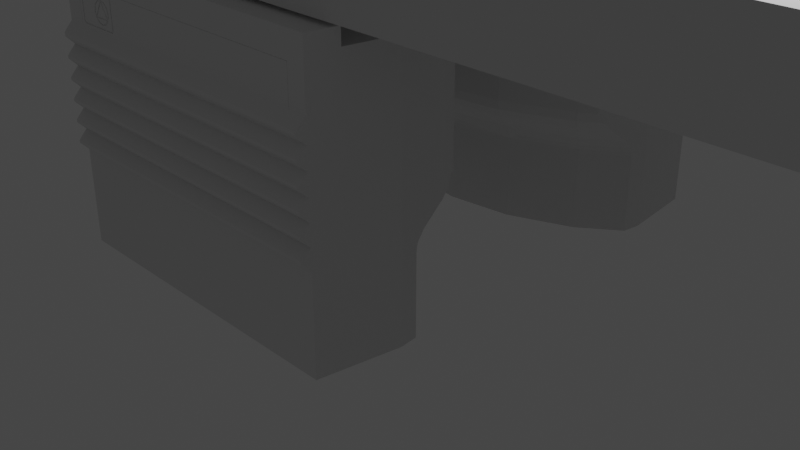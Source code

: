 # Source: navette.blend  (saved by Blender 2.82.7; exported with 4.5.12 LTS)
import bpy
from mathutils import Matrix  # noqa: F401  (used for matrix-valued properties, if any)

bpy.ops.wm.read_factory_settings(use_empty=True)
scene = bpy.context.scene
scene.name = 'Scene'

# ---- collections
col_collection = bpy.data.collections.new('Collection'); scene.collection.children.link(col_collection)

# ---- world
world_world = bpy.data.worlds.new('World'); scene.world = world_world
world_world.use_nodes = True; world_world.node_tree.nodes.clear()
_N = world_world.node_tree.nodes; _L = world_world.node_tree.links
n0 = _N.new('ShaderNodeOutputWorld'); n0.name = 'World Output'; n0.location = (300, 300)
n1 = _N.new('ShaderNodeBackground'); n1.name = 'Background'; n1.location = (10, 300)
n1.inputs[0].default_value = (0.05088, 0.05088, 0.05088, 1.0)
_L.new(n1.outputs[0], n0.inputs[0])
n0.is_active_output = True
world_world.color = (0.05088, 0.05088, 0.05088)
world_world.use_sun_shadow = False
world_world.sun_shadow_jitter_overblur = 0.0

# ---- cameras
cam_camera = bpy.data.cameras.new('Camera')
cam_camera.clip_end = 100.0
cam_camera.ortho_scale = 7.314

# ---- lights
light_light = bpy.data.lights.new('Light', 'POINT')
light_light.transmission_factor = 0.0
light_light.energy = 1000.0
light_light.shadow_soft_size = 0.1
light_light.shadow_maximum_resolution = 0.006
light_light.use_absolute_resolution = True

# ---- meshes
me_shuttle = bpy.data.meshes.new('Shuttle')
me_shuttle.from_pydata([(-0.08255, 1.114, -6.823e-17), (-0.6874, 0.8635, -5.287e-17), (-1.328, 1.129, -6.912e-17), (-1.328, 1.129, 0.8041), (-0.143, 1.175, -7.193e-17), (-2.707e-16, 1.092, -6.688e-17), (-1.728, 1.436, 0.8041), (-0.7169, 0.8757, 0.1524), (-0.1651, 1.257, -7.698e-17), (-0.08255, 1.114, 0.0762), (0.6874, 0.8635, -5.287e-17), (-1.728, 1.432, 0.8418), (-1.728, 1.436, -8.791e-17), (-0.6874, 0.8635, 0.1524), (-0.7169, 0.8757, 0.3048), (-0.1651, 1.308, -8.01e-17), (-0.1651, 1.257, 0.0762), (-0.143, 1.175, 0.0762), (1.322e-17, 1.092, 0.0762), (0.08255, 1.114, -6.823e-17), (-2.707e-16, 0.773, -4.733e-17), (-1.329, 1.127, 0.8418), (-1.753, 1.62, 2.794), (-1.753, 1.62, -9.922e-17), (-0.143, 1.391, -8.515e-17), (-0.7169, 0.8757, 0.5334), (-0.1651, 1.308, 0.0762), (1.328, 1.129, -6.912e-17), (0.1192, 0.7887, 0.1524), (-0.7583, 0.8901, 0.8418), (-1.335, 1.116, 0.8895), (-1.725, 1.416, 0.8895), (-2.256e-16, 1.473, -9.02e-17), (-0.08255, 1.451, -8.885e-17), (-0.1192, 0.7887, 0.1524), (-0.6874, 0.8635, 0.3048), (-0.7169, 0.8757, 0.6858), (-0.143, 1.391, 0.0762), (0.08255, 1.114, 0.0762), (0.143, 1.175, -7.193e-17), (0.6874, 0.8635, 0.1524), (0.1192, 0.7887, 0.3048), (-0.7582, 0.8903, 0.8382), (-0.7613, 0.8788, 0.8895), (-1.644, 2.437, -1.492e-16), (-1.716, 1.345, 0.9758), (1.728, 1.436, -8.791e-17), (-0.1192, 0.7887, 0.3048), (-0.6874, 0.8635, 0.8041), (-0.6874, 0.8635, 0.5334), (-0.08255, 1.451, 0.0762), (0.143, 1.175, 0.0762), (0.1651, 1.257, -7.698e-17), (0.7169, 0.8757, 0.1524), (0.1192, 0.7887, 0.5334), (-0.762, 0.8763, 0.8939), (-1.644, 2.437, 0.9624), (1.753, 1.62, -9.922e-17), (-1.683, 1.1, 1.152), (0.08255, 1.451, -8.885e-17), (5.055e-17, 1.473, 0.0762), (-0.1192, 0.7887, 0.5334), (-0.6874, 0.8635, 0.6858), (0.1651, 1.257, 0.0762), (0.1651, 1.308, -8.01e-17), (0.7169, 0.8757, 0.3048), (0.6874, 0.8635, 0.3048), (0.1192, 0.7887, 0.6858), (-0.688, 0.8612, 0.8382), (-1.361, 1.072, 0.9758), (-0.7463, 0.8177, 0.9758), (-1.644, 2.438, 1.167), (1.644, 2.437, 0.9624), (1.644, 2.437, -1.492e-16), (-1.679, 1.067, 1.188), (1.753, 1.62, 2.642), (0.08255, 1.451, 0.0762), (0.143, 1.391, -8.515e-17), (-0.1192, 0.7887, 0.6858), (0.1651, 1.308, 0.0762), (0.7169, 0.8757, 0.5334), (0.6874, 0.8635, 0.5334), (-6.317e-16, 0.773, 0.8041), (-1.635, 2.508, 1.237), (-1.635, 2.508, 1.034), (-0.08063, 2.437, 0.4318), (-0.08063, 2.437, 0.2667), (-1.449, 0.9198, 1.152), (-1.476, 0.8718, 1.235), (-1.695, 1.184, 2.794), (1.728, 1.436, 0.8041), (0.143, 1.391, 0.0762), (0.7169, 0.8757, 0.6858), (0.6874, 0.8635, 0.8041), (-0.05188, 0.7775, 0.8382), (-0.7415, 0.7998, 0.9906), (-1.644, 2.438, 1.371), (1.644, 2.438, 1.167), (-1.635, 2.508, 1.098), (0.1343, 2.437, 0.4318), (-1.629, 2.528, 1.054), (0.1343, 2.437, 0.2667), (-1.664, 1.016, 1.235), (-1.679, 1.067, 2.794), (-1.473, 1.473, 2.794), (1.728, 1.432, 0.8418), (1.328, 1.129, 0.8041), (1.635, 2.508, 1.034), (0.6874, 0.8635, 0.6858), (0.05188, 0.7775, 0.8382), (-0.05194, 0.7772, 0.8418), (-1.635, 2.508, 1.44), (-1.635, 2.508, 1.301), (-1.629, 2.528, 1.257), (-1.629, 2.528, 1.078), (-0.1204, 2.444, 0.4318), (-0.1204, 2.444, 0.2667), (1.629, 2.528, 1.054), (0.129, 2.45, 0.2667), (-0.7642, 0.5768, 1.235), (-1.655, 0.9848, 1.332), (-1.804, 1.041, 2.794), (-1.041, 1.804, 2.794), (-1.804, 1.041, 3.391), (1.725, 1.416, 0.8895), (1.329, 1.127, 0.8418), (4.512e-17, 0.7704, 0.8418), (0.688, 0.8612, 0.8382), (-0.7082, 0.786, 0.9906), (-1.644, 2.438, 1.574), (1.644, 2.438, 1.371), (-1.629, 2.528, 1.281), (1.635, 2.508, 1.098), (1.629, 2.528, 1.257), (1.629, 2.528, 1.078), (0.129, 2.45, 0.4318), (-0.1246, 2.445, 0.4318), (-0.1246, 2.445, 0.2667), (0.1104, 2.469, 0.2667), (-0.7499, 0.6303, 1.152), (-0.7692, 0.5585, 1.332), (-1.486, 0.8553, 1.332), (-1.646, 0.9544, 2.794), (-1.041, 1.804, 2.832), (-0.5391, 2.012, 2.794), (-1.473, 1.473, 3.391), (1.716, 1.345, 0.9758), (1.335, 1.116, 0.8895), (0.7583, 0.8901, 0.8418), (1.635, 2.508, 1.237), (0.05194, 0.7772, 0.8418), (-0.05496, 0.766, 0.8895), (-0.07203, 0.7023, 0.9906), (-1.635, 2.508, 1.643), (-1.635, 2.508, 1.504), (-1.629, 2.528, 1.461), (-0.1292, 2.45, 0.4318), (-0.1292, 2.45, 0.2667), (0.08499, 2.476, 0.2667), (0.1104, 2.469, 0.4318), (4.512e-17, 0.5316, 1.152), (-2.256e-17, 0.4762, 1.235), (-1.646, 0.9544, 1.332), (-2.012, 0.5391, 2.794), (-2.012, 0.5391, 3.391), (-1.169, 1.706, 2.832), (-1.644, 2.438, 2.794), (-2.039, 0.848, 3.391), (-1.169, 1.706, 3.391), (1.683, 1.1, 1.152), (1.361, 1.072, 0.9758), (0.7582, 0.8903, 0.8382), (0.05496, 0.766, 0.8895), (0.0, 0.7588, 0.8895), (-0.0682, 0.7166, 0.9758), (-1.644, 2.438, 1.777), (1.635, 2.508, 1.643), (1.644, 2.438, 1.574), (-1.629, 2.528, 1.484), (1.635, 2.508, 1.301), (1.629, 2.528, 1.461), (1.629, 2.528, 1.281), (-0.1309, 2.456, 0.4318), (-0.1309, 2.456, 0.2667), (0.03322, 2.476, 0.2667), (0.08499, 2.476, 0.4318), (-1.486, 0.8553, 2.794), (-2.933e-16, 0.4572, 1.332), (-1.169, 1.778, 2.832), (-0.5391, 2.012, 2.832), (-2.858e-16, 2.134, 2.794), (-1.644, 2.438, 2.197), (-1.712, 1.638, 3.391), (1.679, 1.067, 1.188), (1.449, 0.9198, 1.152), (0.7613, 0.8788, 0.8895), (1.635, 2.508, 1.44), (0.0682, 0.7166, 0.9758), (0.762, 0.8763, 0.8939), (-1.635, 2.508, 1.847), (-1.635, 2.508, 1.708), (-1.629, 2.528, 1.664), (1.635, 2.508, 1.504), (1.629, 2.528, 1.484), (-0.1309, 2.49, 0.2667), (-0.0005683, 2.482, 0.2667), (0.03322, 2.476, 0.4318), (0.7642, 0.5768, 1.235), (-0.7692, 0.5585, 2.794), (-2.023, 0.4572, 2.959), (-2.151, 6.089e-16, 3.391), (-2.482e-16, 2.083, 2.794), (1.644, 2.438, 2.794), (-1.635, 2.508, 2.128), (-2.039, 0.848, 3.594), (-1.169, 1.778, 3.391), (1.695, 1.184, 2.642), (1.664, 1.016, 1.235), (1.476, 0.8718, 1.235), (0.7463, 0.8177, 0.9758), (0.07203, 0.7023, 0.9906), (-2.256e-17, 0.7076, 0.9758), (-1.635, 2.508, 1.911), (1.635, 2.508, 1.847), (1.644, 2.438, 1.777), (-1.629, 2.528, 1.687), (1.629, 2.528, 1.664), (-0.1292, 2.496, 0.2667), (-0.009546, 2.491, 0.2667), (-0.0005683, 2.482, 0.4318), (0.7499, 0.6303, 1.152), (0.7692, 0.5585, 1.332), (-0.6504, 0.5428, 2.616), (-5.64e-17, 0.4572, 2.794), (-2.083, 2.263e-16, 2.959), (-2.023, 0.4572, 3.391), (-2.151, 6.213e-16, 3.594), (-1.401, 2.054, 2.832), (-9.024e-17, 2.083, 2.832), (0.0, 2.134, 2.642), (1.685, 2.134, 2.794), (1.644, 2.438, 2.197), (-1.635, 2.508, 2.05), (-1.712, 1.638, 3.594), (-1.401, 2.054, 3.391), (1.679, 1.067, 2.794), (1.473, 1.473, 2.642), (0.7415, 0.7998, 0.9906), (-1.644, 2.438, 1.98), (-1.629, 2.528, 1.89), (-1.629, 2.528, 1.867), (1.635, 2.508, 1.708), (1.629, 2.528, 1.687), (-0.1309, 2.49, 0.4318), (-0.1246, 2.501, 0.2667), (-0.02225, 2.494, 0.2667), (-0.009546, 2.491, 0.4318), (-2.933e-16, 0.4572, 2.515), (-0.606, 0.537, 2.584), (-0.6504, 0.5428, 2.743), (-2.083, 1.711e-16, 2.794), (-2.023, -0.4572, 2.959), (-1.069, 0.4572, 2.959), (-2.083, 1.61e-16, 3.391), (-2.039, -0.848, 3.594), (-1.403, 2.057, 2.832), (-1.403, 2.083, 2.832), (0.5391, 2.012, 2.832), (1.275e-16, 2.083, 2.642), (1.685, 2.134, 2.642), (1.635, 2.508, 2.128), (-1.629, 2.528, 2.107), (8.331, 0.0889, 3.594), (8.579, 1.15, 3.594), (-1.401, 2.086, 3.391), (-1.403, 2.057, 3.391), (1.695, 1.184, 2.794), (1.041, 1.804, 2.642), (1.473, 1.473, 2.794), (1.655, 0.9848, 1.332), (0.7082, 0.786, 0.9906), (1.644, 2.438, 1.98), (1.629, 2.528, 1.89), (1.629, 2.528, 1.867), (-0.03809, 2.488, 0.4318), (-0.1292, 2.496, 0.4318), (-0.1182, 2.502, 0.2667), (-0.03495, 2.491, 0.2667), (-0.02225, 2.494, 0.4318), (1.486, 0.8553, 1.332), (0.4691, 0.519, 2.515), (-0.4691, 0.519, 2.515), (2.083, 1.711e-16, 2.794), (-2.933e-16, 0.4572, 2.743), (-2.012, -0.5391, 2.794), (-1.069, -0.4572, 2.959), (-1.069, 0.4572, 3.391), (-2.039, -0.848, 3.391), (8.254, -0.04445, 3.594), (-1.407, 2.07, 2.832), (-1.401, 2.086, 2.832), (0.5391, 2.012, 2.794), (0.5391, 2.012, 3.404), (0.5391, 2.012, 2.642), (1.629, 2.528, 2.107), (-1.629, 2.528, 2.07), (1.635, 2.508, 2.05), (8.287, 0.07699, 3.594), (7.874, 1.791, 3.594), (-1.403, 2.083, 3.391), (-1.401, 2.086, 3.594), (-1.407, 2.07, 3.391), (1.804, 1.041, 2.794), (1.041, 1.804, 2.794), (1.646, 0.9544, 1.332), (1.635, 2.508, 1.911), (-0.07561, 2.495, 0.4318), (-0.1246, 2.501, 0.4318), (-0.116, 2.502, 0.2667), (-0.03809, 2.488, 0.2667), (-0.03495, 2.491, 0.4318), (0.7692, 0.5585, 2.794), (0.606, 0.537, 2.584), (2.012, 0.5391, 2.794), (2.012, -0.5391, 2.794), (0.6504, 0.5428, 2.743), (1.354e-16, -0.4572, 2.794), (-2.023, -0.4572, 3.391), (-1.069, -0.4572, 3.391), (-1.069, 0.4445, 2.972), (-1.069, -0.4318, 2.972), (8.287, -0.07699, 3.594), (8.242, 1.664e-15, 3.594), (-1.712, -1.638, 3.594), (1.521e-16, 2.134, 2.832), (1.041, 1.804, 3.404), (1.275e-16, 2.083, 3.404), (1.629, 2.528, 2.07), (8.254, 0.04445, 3.594), (8.331, 0.0889, 3.708), (8.731, 2.201e-16, 3.594), (7.969, 1.816, 3.594), (-1.016, 1.791, 3.594), (-1.181, 2.076, 3.594), (1.646, 0.9544, 2.794), (1.473, 1.473, 2.832), (1.041, 1.804, 2.832), (-0.04707, 2.497, 0.4318), (-0.1182, 2.502, 0.4318), (-0.1131, 2.502, 0.2667), (-0.04707, 2.497, 0.2667), (1.486, 0.8553, 2.794), (0.6504, 0.5428, 2.616), (2.012, 0.5391, 2.832), (2.083, -3.68e-16, 2.832), (-0.7692, -0.5585, 2.794), (-2.012, -0.5391, 3.391), (-1.069, 0.4445, 3.378), (8.331, -0.0889, 3.594), (8.254, -0.04445, 3.708), (8.242, 2.38e-16, 3.708), (8.579, -1.15, 3.594), (-1.712, -1.638, 3.391), (-1.34, 2.158, 2.832), (-1.401, 2.086, 3.391), (8.506, 1.131, 3.404), (8.287, 0.07699, 3.708), (8.376, 0.07699, 3.708), (8.731, 2.715e-17, 3.391), (8.376, 0.07699, 3.594), (8.039, 1.886, 3.594), (7.969, 1.816, 3.607), (7.779, 1.816, 3.594), (-1.111, 1.816, 3.594), (-1.207, 1.981, 3.594), (-1.111, 2.146, 3.594), (1.804, 1.041, 2.832), (-0.07247, 2.497, 0.4318), (-0.1131, 2.502, 0.4318), (-0.116, 2.502, 0.4318), (-0.11, 2.504, 0.2667), (-0.05977, 2.501, 0.2667), (2.012, -0.5391, 2.832), (0.7692, -0.5585, 2.794), (-0.6504, -0.5428, 2.743), (-1.486, -0.8553, 2.794), (-1.804, -1.041, 3.391), (-1.069, -0.4318, 3.378), (-1.628, -0.4318, 2.972), (-1.628, 0.4445, 2.972), (8.287, -0.07699, 3.708), (7.874, -1.791, 3.594), (-1.401, -2.086, 3.594), (8.098, 2.134, 2.832), (0.0, 2.134, 3.404), (1.473, 1.473, 3.404), (8.254, 0.04445, 3.708), (8.579, -1.15, 3.391), (8.579, 1.15, 3.391), (8.408, 0.04445, 3.594), (8.271, 1.97, 3.594), (8.039, 1.886, 3.607), (7.874, 1.791, 3.607), (-0.9209, 1.816, 3.594), (-1.016, 1.791, 3.607), (-1.181, 1.886, 3.594), (-1.207, 1.981, 3.607), (-1.34, 2.158, 3.594), (-1.181, 2.076, 3.607), (1.804, 1.041, 3.404), (-0.05977, 2.501, 0.4318), (-0.07247, 2.497, 0.2667), (-0.08459, 2.504, 0.4318), (-0.09729, 2.507, 0.2667), (2.012, 0.5391, 3.404), (2.083, -3.017e-16, 3.404), (2.012, -0.5391, 3.404), (1.804, -1.041, 2.794), (0.6504, -0.5428, 2.743), (1.486, -0.8553, 2.794), (-0.7692, -0.5585, 1.332), (-2.256e-17, -0.4572, 2.743), (-1.486, -0.8553, 1.332), (-1.804, -1.041, 2.794), (-1.628, -0.4318, 3.378), (-1.628, 0.4445, 3.378), (8.331, -0.0889, 3.708), (8.376, -0.07699, 3.594), (8.408, -0.04445, 3.708), (8.293, -0.02194, 3.708), (-1.016, -1.791, 3.594), (7.969, -1.816, 3.594), (-1.473, -1.473, 3.391), (-1.401, -2.086, 3.391), (-1.111, -1.816, 3.594), (8.158, 2.184, 2.832), (8.098, 2.134, 3.404), (-1.34, 2.158, 3.391), (8.408, 0.04445, 3.708), (8.579, -1.15, 2.832), (8.731, 1.734e-16, 2.832), (8.42, 5.81e-16, 3.594), (8.065, 1.981, 3.594), (8.065, 1.981, 3.607), (7.951, 1.937, 3.683), (7.919, 1.904, 3.683), (7.779, 1.816, 3.607), (7.709, 1.886, 3.594), (-0.9209, 1.816, 3.607), (-1.111, 1.816, 3.607), (-1.181, 1.886, 3.607), (-1.016, 2.172, 3.594), (-1.111, 2.146, 3.607), (-0.07561, 2.495, 0.2667), (-0.11, 2.504, 0.4318), (-0.08459, 2.504, 0.2667), (1.804, -1.041, 3.404), (1.804, -1.041, 2.832), (0.6504, -0.5428, 2.616), (0.7692, -0.5585, 1.332), (-0.6504, -0.5428, 2.616), (-1.646, -0.9544, 2.794), (-1.628, -0.4191, 2.984), (-1.628, 0.4318, 2.984), (8.376, -0.07699, 3.708), (8.408, -0.04445, 3.594), (8.331, -0.04394, 3.708), (8.293, 0.02205, 3.708), (8.331, 0.04405, 3.708), (-0.9209, -1.816, 3.594), (7.874, -1.791, 3.607), (8.271, -1.97, 3.594), (-1.169, -1.706, 3.391), (-1.403, -2.083, 3.391), (-1.181, -1.886, 3.594), (8.185, 2.133, 2.832), (8.157, 2.184, 2.832), (-1.278, 2.227, 3.391), (6.858, 0.381, 3.404), (8.271, -1.97, 3.391), (8.271, -1.97, 2.832), (8.579, 1.15, 2.832), (8.271, 1.97, 3.391), (8.42, 2.271e-16, 3.708), (8.217, 2.074, 3.594), (7.963, 1.981, 3.683), (7.874, 1.892, 3.683), (-0.8511, 1.886, 3.594), (-0.8511, 1.886, 3.607), (-0.9714, 1.904, 3.683), (-1.016, 1.892, 3.683), (-1.094, 1.937, 3.683), (-1.105, 1.981, 3.683), (-1.278, 2.227, 3.594), (-1.094, 2.026, 3.683), (-0.09729, 2.507, 0.4318), (6.528, -0.1905, 3.404), (8.506, -1.131, 3.404), (1.646, -0.9544, 2.794), (1.695, -1.184, 2.794), (1.486, -0.8553, 1.332), (-2.256e-17, -0.4572, 1.332), (-1.476, -0.8718, 1.235), (-1.646, -0.9544, 1.332), (-1.679, -1.067, 2.794), (-1.695, -1.184, 2.794), (-1.628, 0.4318, 3.365), (-1.628, -0.4191, 3.365), (8.369, -0.02194, 3.708), (8.331, -0.04394, 3.658), (8.293, 0.02205, 3.658), (7.779, -1.816, 3.594), (-1.016, -1.791, 3.607), (-1.111, -1.816, 3.607), (7.779, -1.816, 3.607), (7.969, -1.816, 3.607), (8.039, -1.886, 3.594), (8.271, -1.97, 3.391), (-1.403, -2.057, 3.391), (-1.169, -1.706, 2.832), (-1.407, -2.07, 3.391), (-1.207, -1.981, 3.594), (-1.181, -1.886, 3.607), (8.185, 2.133, 3.391), (8.506, 1.131, 2.832), (8.12, 2.222, 2.832), (8.157, 2.184, 3.391), (-1.278, 2.227, 2.832), (8.655, -8.616e-16, 3.404), (8.506, -1.131, 2.832), (8.098, -2.134, 2.832), (8.039, 2.076, 3.594), (8.271, 1.97, 3.391), (8.039, 2.076, 3.607), (7.951, 2.026, 3.683), (7.919, 1.904, 3.683), (7.951, 1.937, 3.683), (7.874, 1.892, 3.683), (7.829, 1.904, 3.683), (7.709, 1.886, 3.607), (7.684, 1.981, 3.594), (-0.9387, 1.937, 3.683), (-1.061, 1.904, 3.683), (8.12, 2.222, 3.594), (-1.016, 2.172, 3.607), (-1.061, 2.059, 3.683), (6.668, 0.33, 3.404), (6.477, -1.526e-16, 3.404), (6.668, -0.33, 3.404), (1.473, -1.473, 3.404), (6.858, -0.381, 3.404), (1.679, -1.067, 2.794), (1.646, -0.9544, 1.332), (1.473, -1.473, 2.832), (0.606, -0.537, 2.584), (0.7642, -0.5768, 1.235), (-0.7642, -0.5768, 1.235), (-0.606, -0.537, 2.584), (-1.655, -0.9848, 1.332), (-1.473, -1.473, 2.794), (-1.526, -0.4191, 3.365), (-1.526, -0.4191, 2.984), (-1.526, 0.4318, 2.984), (8.293, -0.02194, 3.658), (8.331, 0.04405, 3.658), (-0.8511, -1.886, 3.594), (-0.9209, -1.816, 3.607), (7.829, -1.904, 3.683), (7.874, -1.892, 3.683), (8.065, -1.981, 3.594), (-1.401, -2.054, 3.391), (-1.169, -1.778, 3.391), (-1.403, -2.083, 2.832), (-1.181, -2.076, 3.594), (-1.207, -1.981, 3.607), (8.213, 2.083, 3.391), (8.158, 2.184, 3.391), (8.213, 2.083, 2.832), (8.655, 1.256e-15, 2.832), (-1.272, 2.232, 3.391), (7.049, 0.33, 3.404), (8.249, -2.013, 2.832), (8.271, 1.97, 2.832), (8.369, 0.02205, 3.708), (8.213, 2.083, 3.594), (7.951, 2.026, 3.683), (7.963, 1.981, 3.683), (-0.8256, 1.981, 3.594), (-0.8256, 1.981, 3.607), (-0.9267, 1.981, 3.683), (-1.016, 1.892, 3.683), (-0.9717, 1.904, 3.683), (-1.105, 1.981, 3.683), (-1.061, 1.904, 3.683), (-1.093, 2.026, 3.683), (-1.272, 2.232, 3.594), (8.157, 2.184, 3.594), (-0.9209, 2.146, 3.594), (-1.061, 2.058, 3.683), (6.528, 0.1905, 3.404), (7.049, -0.33, 3.404), (8.098, -2.134, 3.404), (1.695, -1.184, 2.642), (1.473, -1.473, 2.794), (0.4691, -0.519, 2.515), (1.655, -0.9848, 1.332), (1.476, -0.8718, 1.235), (-6.768e-17, -0.4762, 1.235), (-0.4691, -0.519, 2.515), (-1.449, -0.9198, 1.152), (-1.664, -1.016, 1.235), (-1.679, -1.067, 1.188), (-1.753, -1.62, 2.794), (-1.526, 0.4318, 3.365), (8.369, -0.02194, 3.658), (8.369, 0.02205, 3.658), (7.709, -1.886, 3.594), (7.709, -1.886, 3.607), (-1.061, -1.904, 3.683), (-1.016, -1.892, 3.683), (-1.094, -1.937, 3.683), (7.797, -1.937, 3.683), (7.919, -1.904, 3.683), (8.039, -1.886, 3.607), (8.217, -2.074, 3.594), (-1.401, -2.054, 2.832), (-1.407, -2.07, 2.832), (-1.169, -1.778, 2.832), (-1.041, -1.804, 2.794), (-1.401, -2.086, 3.391), (-1.111, -2.146, 3.594), (-1.181, -2.076, 3.607), (-1.105, -1.981, 3.683), (8.185, 2.133, 3.594), (8.158, 2.184, 3.594), (8.249, 2.013, 2.832), (-1.272, 2.232, 2.832), (8.12, 2.222, 3.391), (7.188, 0.1905, 3.404), (8.213, -2.083, 2.832), (8.217, 2.074, 3.391), (7.969, 2.146, 3.607), (7.919, 2.059, 3.683), (7.919, 2.058, 3.683), (7.874, 1.892, 3.747), (7.919, 1.904, 3.747), (7.963, 1.981, 3.721), (7.83, 1.904, 3.683), (7.797, 1.937, 3.683), (7.684, 1.981, 3.607), (7.709, 2.076, 3.594), (-0.9391, 1.937, 3.683), (-1.093, 1.937, 3.683), (8.069, 2.235, 3.594), (-1.016, 2.071, 3.683), (7.874, 2.172, 3.594), (-0.9209, 2.146, 3.607), (-1.016, 2.07, 3.683), (1.041, -1.804, 3.404), (7.188, -0.1905, 3.404), (1.679, -1.067, 1.188), (1.473, -1.473, 2.642), (1.041, -1.804, 2.832), (0.7499, -0.6303, 1.152), (-4.512e-17, -0.5316, 1.152), (-0.7499, -0.6303, 1.152), (-2.256e-17, -0.4572, 2.515), (-1.683, -1.1, 1.152), (-1.526, -0.3683, 3.175), (-1.526, 0.2286, 3.327), (-1.526, -0.2159, 3.023), (-1.526, 0.381, 3.175), (-0.8256, -1.981, 3.594), (-0.8511, -1.886, 3.607), (-0.9714, -1.904, 3.683), (7.874, -1.892, 3.683), (7.83, -1.904, 3.683), (8.065, -1.981, 3.607), (8.039, -2.076, 3.594), (8.217, -2.074, 3.391), (-1.403, -2.057, 2.832), (-1.041, -1.804, 2.832), (-2.707e-16, -2.083, 2.832), (-1.401, -2.086, 2.832), (-1.34, -2.158, 3.594), (-1.111, -2.146, 3.607), (-1.094, -2.026, 3.683), (-1.259, 2.235, 2.832), (8.069, 2.235, 3.391), (-1.259, 2.235, 3.391), (7.239, -5.135e-16, 3.404), (0.0, -2.134, 3.404), (8.249, -2.013, 3.391), (8.185, -2.133, 2.832), (8.249, 2.013, 3.391), (7.969, 2.146, 3.594), (8.223, 2.063, 3.391), (7.951, 2.026, 3.747), (7.951, 1.937, 3.747), (7.959, 1.966, 3.721), (-0.8511, 2.076, 3.594), (-0.8511, 2.076, 3.607), (-0.9387, 2.026, 3.683), (-0.9272, 1.981, 3.683), (-0.9717, 1.904, 3.747), (-1.061, 1.904, 3.747), (-1.105, 1.981, 3.721), (-1.093, 1.937, 3.747), (-1.061, 2.058, 3.747), (-1.259, 2.235, 3.594), (7.779, 2.146, 3.594), (-1.016, 2.07, 3.747), (0.5391, -2.012, 3.404), (1.664, -1.016, 1.235), (1.753, -1.62, 2.642), (1.041, -1.804, 2.794), (1.041, -1.804, 2.642), (1.449, -0.9198, 1.152), (-0.7082, -0.786, 0.9906), (-1.716, -1.345, 0.9758), (-1.644, -2.438, 2.794), (-1.526, -0.3479, 3.251), (-1.526, -0.3479, 3.099), (-1.526, -0.2159, 3.327), (-1.526, 0.3048, 3.307), (-1.526, -0.2921, 3.043), (-1.526, 0.2286, 3.023), (-1.526, 0.3606, 3.099), (-1.526, 0.3606, 3.251), (7.684, -1.981, 3.594), (7.684, -1.981, 3.607), (7.785, -1.981, 3.683), (-1.016, -1.892, 3.683), (-1.061, -1.904, 3.683), (-1.093, -1.937, 3.683), (7.797, -1.937, 3.683), (7.919, -1.904, 3.683), (7.951, -1.937, 3.683), (8.213, -2.083, 3.594), (8.213, -2.083, 3.391), (8.223, -2.063, 3.391), (-0.5391, -2.012, 2.794), (-1.34, -2.158, 2.832), (-1.016, -2.172, 3.594), (-1.016, -2.172, 3.607), (-1.061, -2.059, 3.683), (-1.105, -1.981, 3.683), (8.069, 2.235, 2.832), (0.0, -2.083, 3.404), (3.191e-15, -2.134, 2.832), (8.271, -1.97, 3.391), (8.158, -2.184, 2.832), (8.271, 1.97, 3.391), (7.874, 2.172, 3.607), (7.874, 2.071, 3.683), (7.874, 2.07, 3.683), (7.959, 1.996, 3.747), (7.919, 2.058, 3.747), (7.959, 1.996, 3.721), (7.83, 1.904, 3.747), (7.789, 1.966, 3.721), (7.797, 1.937, 3.683), (7.785, 1.981, 3.683), (7.709, 2.076, 3.607), (-0.9391, 2.026, 3.683), (-0.9272, 1.981, 3.721), (-1.016, 1.892, 3.747), (-0.9391, 1.937, 3.747), (-1.101, 1.996, 3.721), (-1.101, 1.966, 3.721), (-1.101, 1.966, 3.747), (-1.093, 2.026, 3.747), (-0.9714, 2.059, 3.683), (7.779, 2.146, 3.607), (-0.9717, 2.058, 3.683), (1.683, -1.1, 1.152), (0.5391, -2.012, 2.832), (0.7082, -0.786, 0.9906), (4.512e-17, -0.7076, 0.9758), (-0.7415, -0.7998, 0.9906), (-1.361, -1.072, 0.9758), (-1.644, -2.438, 2.197), (-1.526, -0.2921, 3.307), (-1.602, -0.3479, 3.251), (-1.602, -0.3683, 3.175), (-1.526, 0.1524, 3.307), (-1.602, 0.3048, 3.307), (-1.602, -0.2921, 3.043), (-1.526, -0.1397, 3.043), (-1.526, 0.3048, 3.043), (-1.602, 0.3606, 3.099), (-1.602, 0.3606, 3.251), (-0.8511, -2.076, 3.594), (-0.8256, -1.981, 3.607), (-0.9387, -1.937, 3.683), (-0.9717, -1.904, 3.683), (7.83, -1.904, 3.747), (7.874, -1.892, 3.747), (7.963, -1.981, 3.683), (8.039, -2.076, 3.607), (7.969, -2.146, 3.594), (-0.5391, -2.012, 2.832), (-1.34, -2.158, 3.391), (-1.278, -2.227, 3.594), (-1.016, -2.071, 3.683), (-1.061, -2.058, 3.683), (-1.093, -2.026, 3.683), (8.185, -2.133, 3.391), (7.874, 2.07, 3.747), (7.83, 2.058, 3.747), (7.797, 1.937, 3.747), (7.959, 1.966, 3.747), (7.789, 1.966, 3.747), (7.785, 1.981, 3.683), (-0.9313, 1.966, 3.721), (-0.9313, 1.966, 3.747), (-0.9313, 1.996, 3.721), (-0.9717, 2.058, 3.747), (1.716, -1.345, 0.9758), (1.685, -2.134, 2.642), (0.5391, -2.012, 2.794), (0.5391, -2.012, 2.642), (0.7415, -0.7998, 0.9906), (0.07203, -0.7023, 0.9906), (-0.0682, -0.7166, 0.9758), (-0.07203, -0.7023, 0.9906), (-0.7463, -0.8177, 0.9758), (-1.725, -1.416, 0.8895), (6.317e-16, -2.083, 2.794), (-1.635, -2.508, 2.128), (-1.443, -2.438, 2.197), (-1.602, -0.2921, 3.307), (-1.602, -0.3479, 3.099), (-1.526, -0.1397, 3.307), (-1.602, 0.2286, 3.327), (-1.602, -0.2159, 3.327), (-1.602, -0.2159, 3.023), (-1.526, 0.1524, 3.043), (-1.602, 0.2286, 3.023), (-1.602, 0.3048, 3.043), (-1.602, 0.381, 3.175), (7.709, -2.076, 3.594), (7.709, -2.076, 3.607), (7.797, -2.026, 3.683), (7.785, -1.981, 3.683), (-1.061, -1.904, 3.747), (-1.016, -1.892, 3.747), (-1.105, -1.981, 3.721), (7.797, -1.937, 3.747), (7.919, -1.904, 3.747), (7.951, -1.937, 3.683), (8.185, -2.133, 3.594), (-1.278, -2.227, 2.832), (7.874, -2.172, 3.594), (-1.278, -2.227, 3.391), (-0.9209, -2.146, 3.607), (-0.9714, -2.059, 3.683), (-1.016, -2.07, 3.683), (8.158, -2.184, 3.391), (7.829, 2.059, 3.683), (7.83, 2.058, 3.683), (7.789, 1.996, 3.747), (7.789, 1.996, 3.721), (7.785, 1.981, 3.721), (7.797, 2.026, 3.683), (7.797, 2.026, 3.683), (-0.9391, 2.026, 3.747), (-0.9313, 1.996, 3.747), (-1.101, 1.996, 3.747), (1.725, -1.416, 0.8895), (1.361, -1.072, 0.9758), (1.644, -2.438, 2.197), (0.7463, -0.8177, 0.9758), (0.0682, -0.7166, 0.9758), (6.768e-17, -0.7588, 0.8895), (-0.762, -0.8763, 0.8939), (-1.335, -1.116, 0.8895), (-1.728, -1.432, 0.8418), (2.209e-15, -2.134, 2.794), (-1.635, -2.508, 2.05), (-1.443, -2.438, 2.555), (-1.602, -0.0635, 3.175), (-1.526, 0.09662, 3.251), (-1.602, -0.1397, 3.307), (-1.602, 0.1524, 3.307), (-1.602, 0.0762, 3.175), (-1.602, -0.1397, 3.043), (-1.526, -0.08392, 3.099), (-1.602, 0.1524, 3.043), (-0.9209, -2.146, 3.594), (-0.8511, -2.076, 3.607), (-0.9267, -1.981, 3.683), (-0.9391, -1.937, 3.683), (7.785, -1.981, 3.721), (-1.093, -1.937, 3.747), (-0.9717, -1.904, 3.747), (-1.101, -1.966, 3.721), (7.789, -1.966, 3.721), (7.951, -1.937, 3.747), (7.963, -1.981, 3.683), (7.951, -2.026, 3.683), (7.969, -2.146, 3.607), (8.158, -2.184, 3.594), (7.779, -2.146, 3.594), (-1.272, -2.232, 3.594), (-1.093, -2.026, 3.747), (-1.016, -2.07, 3.747), (-1.101, -1.996, 3.721), (8.157, -2.184, 2.832), (7.797, 2.026, 3.747), (1.728, -1.432, 0.8418), (1.335, -1.116, 0.8895), (1.644, -2.438, 2.794), (1.635, -2.508, 2.128), (0.0, -2.083, 2.642), (-0.05496, -0.766, 0.8895), (-1.728, -1.436, 0.8041), (1.685, -2.134, 2.794), (0.0, -2.134, 2.642), (-1.644, -2.438, 1.98), (-1.629, -2.528, 2.07), (-1.441, -2.438, 2.197), (-1.443, -2.431, 2.197), (-1.526, -0.08392, 3.251), (-1.602, -0.08392, 3.251), (-1.526, 0.09662, 3.099), (-1.602, 0.09662, 3.099), (7.779, -2.146, 3.607), (7.829, -2.059, 3.683), (7.797, -2.026, 3.683), (-0.9391, -1.937, 3.747), (-0.9313, -1.966, 3.721), (7.789, -1.966, 3.747), (7.959, -1.966, 3.747), (7.951, -2.026, 3.683), (7.963, -1.981, 3.721), (-1.272, -2.232, 2.832), (8.157, -2.184, 3.594), (7.874, -2.172, 3.607), (-1.272, -2.232, 3.391), (8.069, -2.235, 3.594), (-0.9387, -2.026, 3.683), (-0.9717, -2.058, 3.683), (-1.101, -1.996, 3.747), (-1.061, -2.058, 3.747), (-0.9717, -2.058, 3.747), (8.157, -2.184, 3.391), (1.728, -1.436, 0.8041), (1.329, -1.127, 0.8418), (0.762, -0.8763, 0.8939), (1.457, -2.438, 2.555), (1.635, -2.508, 2.05), (0.05496, -0.766, 0.8895), (-0.05194, -0.7772, 0.8418), (-0.7613, -0.8788, 0.8895), (-1.329, -1.127, 0.8418), (-1.728, -1.436, 8.791e-17), (-1.635, -2.508, 1.911), (1.644, -2.438, 1.98), (-1.629, -2.528, 2.107), (1.455, -2.438, 2.197), (-1.441, -2.431, 2.197), (-1.443, -2.431, 2.555), (-1.526, 0.0762, 3.175), (-1.602, 0.09662, 3.251), (-1.602, -0.08392, 3.099), (-1.526, -0.0635, 3.175), (7.83, -2.058, 3.683), (-0.9272, -1.981, 3.683), (-0.9313, -1.966, 3.747), (7.789, -1.996, 3.721), (7.959, -1.966, 3.721), (-1.101, -1.966, 3.747), (7.919, -2.058, 3.683), (7.919, -2.059, 3.683), (8.12, -2.222, 2.832), (8.069, -2.235, 2.832), (8.12, -2.222, 3.594), (-1.259, -2.235, 3.594), (-0.9313, -1.996, 3.721), (8.12, -2.222, 3.391), (1.753, -1.62, 9.922e-17), (1.328, -1.129, 0.8041), (1.457, -2.438, 2.197), (1.629, -2.528, 2.107), (0.05194, -0.7772, 0.8418), (-2.256e-17, -0.7704, 0.8418), (-0.7582, -0.8903, 0.8382), (-0.7583, -0.8901, 0.8418), (-1.328, -1.129, 0.8041), (-1.753, -1.62, 9.922e-17), (-1.635, -2.508, 1.847), (1.629, -2.528, 1.89), (1.629, -2.528, 2.07), (-1.377, -2.438, 2.223), (-1.441, -2.431, 2.553), (7.874, -2.071, 3.683), (-0.9391, -2.026, 3.683), (7.874, -2.07, 3.683), (-0.9272, -1.981, 3.721), (7.797, -2.026, 3.747), (7.789, -1.996, 3.747), (7.959, -1.996, 3.721), (7.919, -2.058, 3.747), (-1.259, -2.235, 2.832), (-1.259, -2.235, 3.391), (8.069, -2.235, 3.391), (-0.9313, -1.996, 3.747), (1.644, -2.437, 1.492e-16), (1.728, -1.436, 8.791e-17), (1.328, -1.129, 6.912e-17), (0.7582, -0.8903, 0.8382), (1.457, -2.431, 2.555), (1.635, -2.508, 1.911), (0.05188, -0.7775, 0.8382), (-0.05188, -0.7775, 0.8382), (-1.328, -1.129, 6.912e-17), (-0.8534, -1.443, 8.834e-17), (-1.644, -2.437, 0.9624), (-1.644, -2.438, 1.777), (-1.629, -2.528, 1.867), (-1.629, -2.528, 1.89), (1.457, -2.431, 2.197), (-0.9456, -2.438, 2.223), (-1.39, -2.438, 2.226), (-1.441, -2.438, 2.553), (7.874, -2.07, 3.747), (7.83, -2.058, 3.747), (7.951, -2.026, 3.747), (-0.9391, -2.026, 3.747), (1.644, -2.437, 0.9624), (-0.696, -1.443, 8.834e-17), (0.6874, -0.8635, 5.287e-17), (1.635, -2.508, 1.847), (2.256e-17, -0.773, 0.8041), (-0.688, -0.8612, 0.8382), (-0.6874, -0.8635, 0.8041), (-0.8407, -1.167, 7.144e-17), (-0.8534, -1.189, 7.279e-17), (-0.85, -1.455, 8.912e-17), (-1.644, -2.437, 1.492e-16), (-1.644, -2.438, 1.167), (-1.635, -2.508, 1.643), (1.629, -2.528, 1.867), (1.455, -2.431, 2.197), (-0.9329, -2.438, 2.226), (-0.9456, -2.431, 2.223), (-1.377, -2.431, 2.223), (-1.399, -2.438, 2.235), (-1.403, -2.438, 2.248), (1.455, -2.431, 2.553), (7.959, -1.996, 3.747), (1.635, -2.508, 1.034), (-0.828, -1.468, 8.989e-17), (-0.6994, -1.455, 8.912e-17), (-0.696, -1.189, 7.279e-17), (-0.7214, -1.163, 7.123e-17), (0.6874, -0.8635, 0.8041), (-0.6874, -0.8635, 5.287e-17), (0.688, -0.8612, 0.8382), (1.644, -2.438, 1.777), (-0.828, -1.163, 7.123e-17), (-0.85, -1.176, 7.201e-17), (-0.8534, -1.189, 0.0762), (-0.85, -1.455, 0.0762), (-0.8407, -1.465, 8.969e-17), (-1.635, -2.508, 1.034), (-1.635, -2.508, 1.237), (-1.644, -2.438, 1.574), (-1.635, -2.508, 1.708), (1.455, -2.438, 2.553), (-0.9236, -2.438, 2.235), (-0.9329, -2.431, 2.226), (-1.39, -2.431, 2.226), (-1.403, -2.438, 2.502), (1.644, -2.438, 1.167), (-0.7214, -1.468, 8.989e-17), (-0.7087, -1.465, 8.969e-17), (-0.6994, -1.455, 0.0762), (-0.696, -1.443, 0.0762), (-0.6994, -1.176, 7.201e-17), (-0.7087, -1.167, 7.144e-17), (-2.256e-17, -0.773, 4.733e-17), (1.635, -2.508, 1.643), (-0.828, -1.163, 0.0762), (-0.8407, -1.167, 0.0762), (-0.8534, -1.443, 0.0762), (-0.8407, -1.465, 0.0762), (-1.635, -2.508, 1.098), (-1.644, -2.438, 1.371), (-1.635, -2.508, 1.44), (1.644, -2.438, 1.574), (-1.629, -2.528, 1.664), (1.629, -2.528, 1.687), (-0.9202, -2.438, 2.502), (-0.9202, -2.438, 2.248), (-0.9236, -2.431, 2.235), (-0.9456, -2.431, 2.235), (-1.377, -2.431, 2.235), (-1.388, -2.431, 2.242), (-1.399, -2.431, 2.235), (-1.403, -2.431, 2.248), (-1.399, -2.438, 2.515), (-1.377, -2.438, 2.527), (1.635, -2.508, 1.237), (1.635, -2.508, 1.098), (1.629, -2.528, 1.054), (-0.828, -1.468, 0.0762), (-0.7214, -1.468, 0.0762), (-0.7087, -1.465, 0.0762), (-0.696, -1.189, 0.0762), (-0.7087, -1.167, 0.0762), (1.635, -2.508, 1.708), (-0.7214, -1.163, 0.0762), (-0.85, -1.176, 0.0762), (-1.629, -2.528, 1.054), (-1.635, -2.508, 1.301), (-1.635, -2.508, 1.504), (1.629, -2.528, 1.484), (-1.629, -2.528, 1.687), (-0.9236, -2.438, 2.515), (-0.9202, -2.431, 2.248), (-0.9329, -2.431, 2.248), (-0.9393, -2.431, 2.237), (-1.384, -2.431, 2.237), (-1.39, -2.431, 2.248), (-1.399, -2.431, 2.515), (-1.403, -2.431, 2.502), (-1.39, -2.438, 2.524), (-0.9456, -2.438, 2.527), (1.644, -2.438, 1.371), (1.629, -2.528, 1.078), (-0.6994, -1.176, 0.0762), (1.629, -2.528, 1.664), (1.635, -2.508, 1.44), (-1.629, -2.528, 1.078), (1.629, -2.528, 1.257), (-1.629, -2.528, 1.257), (1.635, -2.508, 1.301), (-1.629, -2.528, 1.461), (1.635, -2.508, 1.504), (-0.9329, -2.438, 2.524), (-0.9236, -2.431, 2.515), (-0.9202, -2.431, 2.502), (-0.9329, -2.431, 2.502), (-0.9346, -2.431, 2.242), (-0.9456, -2.438, 2.235), (-0.9393, -2.438, 2.237), (-1.377, -2.438, 2.235), (-1.384, -2.438, 2.237), (-1.388, -2.438, 2.242), (-1.39, -2.431, 2.524), (-1.377, -2.431, 2.527), (1.629, -2.528, 1.281), (-1.629, -2.528, 1.281), (-1.629, -2.528, 1.484), (1.629, -2.528, 1.461), (-0.9329, -2.431, 2.524), (-0.9329, -2.438, 2.502), (-0.9329, -2.438, 2.248), (-0.9346, -2.438, 2.242), (-1.39, -2.438, 2.248), (-1.39, -2.431, 2.502), (-0.9456, -2.431, 2.527), (-0.9346, -2.431, 2.508), (-0.9346, -2.438, 2.508), (-1.085, -2.438, 2.261), (-0.9456, -2.438, 2.515), (-0.9393, -2.438, 2.513), (-1.384, -2.438, 2.513), (-1.388, -2.438, 2.508), (-1.39, -2.438, 2.502), (-1.388, -2.431, 2.508), (-0.9456, -2.431, 2.515), (-0.9393, -2.431, 2.513), (-1.028, -2.438, 2.276), (-1.142, -2.438, 2.276), (-0.971, -2.438, 2.375), (-1.377, -2.438, 2.483), (-1.384, -2.431, 2.513), (-1.377, -2.431, 2.515), (-0.9863, -2.438, 2.318), (-1.028, -2.431, 2.276), (-1.085, -2.431, 2.261), (-1.368, -2.438, 2.466), (-0.9863, -2.438, 2.432), (-1.375, -2.438, 2.473), (-1.377, -2.438, 2.515), (-0.9863, -2.431, 2.318), (-1.142, -2.431, 2.276), (-1.358, -2.438, 2.464), (-0.971, -2.431, 2.375), (-1.028, -2.438, 2.474), (-0.9863, -2.431, 2.432), (-1.375, -2.431, 2.473), (-1.375, -2.438, 2.492), (-1.085, -2.431, 2.273), (-1.004, -2.431, 2.318), (-1.136, -2.431, 2.287), (-1.184, -2.438, 2.318), (-1.349, -2.438, 2.466), (-1.358, -2.431, 2.464), (-1.368, -2.431, 2.466), (-1.085, -2.438, 2.489), (-1.028, -2.431, 2.474), (-1.377, -2.431, 2.483), (-1.368, -2.438, 2.499), (-1.358, -2.438, 2.502), (-0.9837, -2.431, 2.375), (-1.035, -2.431, 2.287), (-0.9973, -2.431, 2.324), (-1.167, -2.431, 2.318), (-1.184, -2.431, 2.318), (-1.342, -2.438, 2.473), (-1.349, -2.431, 2.466), (-1.339, -2.438, 2.483), (-1.085, -2.431, 2.489), (-0.9973, -2.431, 2.426), (-1.375, -2.431, 2.492), (-1.349, -2.438, 2.499), (-0.995, -2.431, 2.333), (-1.035, -2.438, 2.287), (-1.085, -2.438, 2.273), (-1.167, -2.438, 2.318), (-1.173, -2.431, 2.324), (-1.2, -2.438, 2.375), (-1.342, -2.431, 2.473), (-1.342, -2.438, 2.492), (-1.142, -2.438, 2.474), (-1.142, -2.431, 2.474), (-1.077, -2.431, 2.474), (-1.035, -2.431, 2.463), (-1.368, -2.431, 2.499), (-1.358, -2.431, 2.502), (-0.995, -2.438, 2.333), (-1.136, -2.438, 2.287), (-1.006, -2.431, 2.33), (-1.004, -2.438, 2.318), (-1.094, -2.431, 2.474), (-1.176, -2.431, 2.333), (-1.2, -2.431, 2.375), (-1.339, -2.431, 2.483), (-0.9973, -2.438, 2.426), (-1.342, -2.431, 2.492), (-1.184, -2.438, 2.432), (-1.136, -2.431, 2.463), (-1.085, -2.431, 2.477), (-1.035, -2.438, 2.463), (-1.349, -2.431, 2.499), (-0.9837, -2.438, 2.375), (-1.16, -2.431, 2.33), (-1.187, -2.431, 2.375), (-1.184, -2.431, 2.432), (-1.173, -2.431, 2.426), (-1.083, -2.431, 2.464), (-1.077, -2.438, 2.474), (-1.16, -2.438, 2.33), (-1.094, -2.438, 2.474), (-1.187, -2.438, 2.375), (-1.173, -2.438, 2.426), (-1.083, -2.438, 2.464), (-1.006, -2.438, 2.33), (-1.176, -2.438, 2.333), (-1.136, -2.438, 2.463), (4.049, -2.134, 2.832)], [], [(0, 1, 2), (3, 2, 1), (0, 2, 4), (5, 1, 0), (6, 2, 3), (3, 1, 7), (4, 2, 8), (4, 9, 0), (9, 5, 0), (10, 1, 5), (11, 6, 3), (6, 12, 2), (7, 1, 13), (3, 7, 14), (8, 2, 15), (16, 4, 8), (17, 9, 4), (18, 5, 9), (10, 5, 19), (10, 20, 1), (11, 3, 21), (22, 6, 11), (23, 12, 6), (24, 2, 12), (13, 1, 20), (3, 14, 25), (24, 15, 2), (26, 8, 15), (16, 17, 4), (26, 16, 8), (9, 17, 16), (18, 9, 16), (18, 19, 5), (27, 10, 19), (28, 20, 10), (21, 3, 29), (30, 11, 21), (22, 23, 6), (22, 11, 31), (32, 12, 23), (33, 24, 12), (13, 20, 34), (3, 25, 36), (25, 14, 35), (37, 15, 24), (37, 26, 15), (37, 16, 26), (38, 18, 16), (38, 19, 18), (27, 19, 39), (40, 10, 27), (41, 20, 28), (28, 10, 40), (29, 3, 42), (43, 21, 29), (31, 11, 30), (30, 21, 43), (44, 23, 22), (22, 31, 45), (46, 32, 23), (32, 33, 12), (33, 37, 24), (47, 34, 20), (3, 36, 48), (25, 35, 49), (50, 16, 37), (51, 38, 16), (39, 19, 38), (27, 39, 52), (40, 27, 53), (54, 20, 41), (42, 43, 29), (42, 3, 48), (45, 31, 30), (55, 30, 43), (44, 22, 56), (57, 23, 44), (22, 45, 58), (57, 46, 23), (46, 59, 32), (60, 33, 32), (50, 37, 33), (61, 47, 20), (49, 35, 47), (48, 36, 62), (60, 16, 50), (63, 51, 16), (39, 38, 51), (52, 39, 51), (27, 52, 64), (65, 53, 27), (54, 41, 66), (67, 20, 54), (42, 48, 68), (45, 30, 69), (70, 30, 55), (71, 56, 22), (72, 44, 56), (57, 44, 73), (69, 58, 45), (22, 58, 74), (75, 46, 57), (76, 32, 59), (46, 77, 59), (60, 32, 76), (50, 33, 60), (49, 47, 61), (78, 61, 20), (48, 62, 78), (76, 16, 60), (63, 16, 79), (52, 51, 63), (64, 52, 63), (27, 64, 77), (80, 65, 27), (54, 66, 81), (82, 20, 67), (68, 48, 82), (69, 30, 70), (83, 71, 22), (84, 56, 71), (72, 85, 44), (72, 56, 84), (86, 73, 44), (72, 57, 73), (69, 87, 58), (88, 74, 58), (22, 74, 89), (75, 90, 46), (72, 75, 57), (59, 77, 76), (46, 27, 77), (82, 78, 20), (48, 78, 82), (91, 16, 76), (79, 16, 91), (64, 63, 79), (77, 64, 79), (81, 65, 80), (92, 80, 27), (81, 66, 65), (82, 67, 93), (68, 82, 94), (70, 87, 69), (83, 22, 96), (97, 71, 83), (84, 71, 98), (72, 99, 85), (85, 86, 44), (100, 72, 84), (101, 73, 86), (72, 73, 101), (88, 58, 87), (102, 74, 88), (89, 74, 103), (104, 22, 89), (75, 105, 90), (106, 46, 90), (107, 75, 72), (76, 77, 91), (106, 27, 46), (77, 79, 91), (106, 92, 27), (93, 67, 108), (110, 94, 82), (95, 87, 70), (111, 96, 22), (83, 96, 112), (97, 98, 71), (113, 97, 83), (114, 84, 98), (72, 101, 99), (99, 115, 85), (85, 116, 86), (100, 84, 114), (72, 100, 117), (101, 86, 118), (88, 87, 119), (120, 102, 88), (103, 74, 102), (103, 121, 89), (122, 22, 104), (104, 89, 123), (75, 124, 105), (125, 90, 105), (125, 106, 90), (72, 117, 107), (107, 97, 75), (93, 92, 106), (93, 108, 92), (126, 150, 172), (110, 82, 126), (128, 87, 95), (111, 22, 129), (130, 96, 111), (131, 112, 96), (131, 83, 112), (97, 132, 98), (113, 83, 131), (133, 97, 113), (98, 134, 114), (135, 99, 101), (99, 136, 115), (115, 116, 85), (86, 116, 137), (134, 100, 114), (134, 117, 100), (118, 86, 138), (135, 101, 118), (119, 87, 139), (140, 88, 119), (120, 88, 141), (103, 102, 120), (142, 121, 103), (89, 121, 123), (143, 122, 104), (144, 22, 122), (104, 123, 145), (75, 146, 124), (147, 105, 124), (147, 125, 105), (148, 106, 125), (117, 132, 107), (132, 97, 107), (149, 75, 97), (127, 93, 106), (126, 109, 150), (151, 110, 126), (128, 139, 87), (153, 129, 22), (111, 129, 154), (130, 131, 96), (155, 130, 111), (132, 134, 98), (131, 133, 113), (97, 133, 149), (99, 135, 156), (99, 156, 136), (136, 116, 115), (136, 137, 116), (86, 137, 157), (134, 132, 117), (138, 86, 158), (159, 118, 138), (135, 118, 159), (119, 139, 160), (141, 88, 140), (140, 119, 161), (141, 162, 120), (103, 120, 162), (103, 162, 142), (142, 163, 121), (121, 164, 123), (143, 104, 165), (143, 144, 122), (144, 166, 22), (145, 123, 167), (168, 104, 145), (75, 169, 146), (170, 124, 146), (170, 147, 124), (147, 148, 125), (148, 171, 106), (149, 130, 75), (127, 106, 171), (109, 172, 150), (151, 126, 173), (139, 128, 160), (160, 128, 152), (153, 22, 175), (176, 129, 153), (177, 154, 129), (178, 111, 154), (130, 179, 131), (155, 111, 178), (180, 130, 155), (181, 133, 131), (133, 179, 149), (135, 182, 156), (157, 136, 156), (157, 137, 136), (86, 157, 183), (158, 86, 184), (185, 138, 158), (159, 138, 185), (135, 159, 182), (119, 160, 161), (186, 141, 140), (140, 161, 187), (142, 162, 141), (186, 163, 142), (121, 163, 164), (123, 164, 167), (168, 165, 104), (143, 165, 188), (189, 144, 143), (190, 166, 144), (191, 22, 166), (145, 167, 192), (168, 145, 192), (75, 193, 169), (146, 169, 194), (146, 194, 170), (170, 195, 147), (195, 148, 147), (171, 148, 195), (179, 130, 149), (196, 75, 130), (174, 151, 173), (160, 152, 174), (199, 175, 22), (153, 175, 200), (177, 129, 176), (201, 176, 153), (177, 202, 154), (154, 203, 178), (179, 181, 131), (178, 180, 155), (130, 180, 196), (181, 179, 133), (183, 156, 182), (183, 157, 156), (86, 183, 204), (184, 86, 205), (206, 158, 184), (185, 158, 206), (159, 185, 182), (161, 160, 207), (186, 140, 208), (142, 141, 186), (187, 161, 207), (208, 140, 187), (208, 163, 186), (163, 209, 164), (164, 210, 167), (188, 165, 168), (189, 143, 188), (189, 211, 144), (211, 190, 144), (212, 166, 190), (212, 191, 166), (213, 22, 191), (192, 167, 214), (168, 192, 215), (75, 216, 193), (217, 169, 193), (218, 194, 169), (194, 219, 170), (170, 198, 195), (196, 177, 75), (280, 197, 127), (174, 173, 221), (160, 174, 221), (199, 22, 222), (223, 175, 199), (224, 200, 175), (225, 153, 200), (176, 75, 177), (201, 153, 225), (226, 176, 201), (202, 177, 196), (202, 203, 154), (203, 180, 178), (180, 202, 196), (204, 183, 182), (86, 204, 227), (205, 86, 228), (229, 184, 205), (206, 184, 229), (185, 206, 182), (207, 160, 230), (187, 207, 231), (208, 187, 232), (233, 163, 208), (163, 234, 209), (164, 209, 235), (164, 235, 210), (167, 210, 236), (215, 188, 168), (189, 188, 237), (238, 211, 189), (190, 211, 239), (240, 212, 190), (212, 241, 191), (241, 213, 191), (242, 22, 213), (167, 236, 214), (192, 214, 243), (215, 192, 244), (216, 245, 193), (75, 246, 216), (245, 217, 193), (218, 169, 217), (218, 230, 194), (194, 230, 219), (219, 198, 170), (160, 197, 220), (221, 173, 197), (160, 221, 197), (222, 22, 248), (249, 199, 222), (224, 175, 223), (250, 223, 199), (224, 251, 200), (200, 252, 225), (176, 224, 75), (252, 201, 225), (252, 226, 201), (226, 251, 176), (203, 202, 180), (204, 182, 253), (227, 204, 253), (86, 227, 254), (228, 86, 255), (256, 205, 228), (229, 205, 256), (206, 229, 182), (160, 220, 230), (207, 230, 218), (231, 207, 218), (257, 187, 231), (232, 187, 258), (208, 232, 259), (233, 260, 163), (208, 259, 233), (163, 260, 234), (209, 234, 261), (235, 209, 262), (235, 263, 210), (236, 210, 264), (237, 188, 215), (189, 237, 265), (238, 189, 266), (267, 211, 238), (190, 239, 240), (239, 211, 268), (212, 240, 269), (212, 269, 241), (241, 270, 213), (271, 242, 213), (242, 248, 22), (272, 214, 236), (273, 243, 214), (274, 192, 243), (244, 192, 275), (244, 237, 215), (276, 245, 216), (75, 277, 246), (278, 216, 246), (245, 279, 217), (279, 218, 217), (230, 247, 219), (281, 222, 248), (250, 199, 249), (222, 282, 249), (223, 75, 224), (283, 223, 250), (251, 224, 176), (251, 252, 200), (252, 251, 226), (284, 253, 182), (227, 253, 285), (254, 227, 285), (86, 254, 286), (255, 86, 287), (288, 228, 255), (256, 228, 288), (229, 256, 284), (229, 284, 182), (230, 220, 280), (231, 218, 289), (257, 231, 290), (291, 187, 257), (258, 187, 291), (292, 260, 233), (233, 259, 293), (234, 260, 294), (234, 294, 261), (295, 209, 261), (235, 262, 296), (262, 209, 295), (296, 263, 235), (297, 210, 263), (298, 236, 264), (210, 297, 264), (275, 265, 237), (189, 265, 299), (189, 299, 266), (238, 266, 300), (267, 301, 211), (302, 267, 238), (240, 239, 269), (211, 303, 268), (269, 239, 268), (241, 269, 75), (270, 241, 75), (270, 304, 213), (304, 271, 213), (305, 242, 271), (306, 248, 242), (272, 236, 307), (273, 214, 272), (273, 308, 243), (274, 309, 192), (274, 243, 310), (275, 192, 311), (275, 237, 244), (312, 245, 276), (278, 276, 216), (75, 303, 277), (313, 246, 277), (278, 246, 313), (245, 314, 279), (289, 218, 279), (230, 280, 247), (281, 248, 306), (281, 315, 222), (282, 250, 249), (315, 282, 222), (315, 75, 223), (282, 283, 250), (283, 315, 223), (284, 316, 253), (316, 285, 253), (254, 285, 317), (317, 286, 254), (86, 286, 318), (287, 86, 319), (320, 255, 287), (288, 255, 320), (256, 288, 320), (256, 320, 284), (321, 231, 289), (322, 290, 231), (292, 233, 323), (292, 324, 260), (233, 293, 325), (326, 294, 260), (261, 294, 327), (328, 295, 261), (262, 329, 296), (262, 295, 330), (328, 263, 296), (327, 297, 263), (331, 298, 264), (298, 332, 236), (297, 333, 264), (299, 265, 275), (266, 299, 311), (334, 238, 300), (300, 266, 309), (267, 313, 301), (301, 303, 211), (335, 267, 302), (302, 238, 336), (269, 268, 303), (75, 269, 303), (270, 75, 306), (304, 270, 337), (304, 337, 271), (271, 337, 305), (306, 242, 305), (307, 236, 338), (339, 272, 307), (340, 273, 272), (273, 341, 308), (308, 342, 243), (309, 311, 192), (343, 310, 243), (311, 299, 275), (312, 344, 245), (345, 312, 276), (345, 276, 278), (301, 277, 303), (313, 277, 301), (346, 278, 313), (245, 344, 314), (279, 314, 289), (306, 75, 281), (315, 281, 75), (282, 315, 283), (284, 347, 316), (316, 317, 285), (348, 286, 317), (348, 318, 286), (86, 318, 349), (319, 86, 350), (284, 287, 319), (320, 287, 284), (321, 325, 231), (321, 289, 351), (352, 322, 231), (323, 233, 321), (353, 292, 323), (292, 354, 324), (324, 326, 260), (233, 325, 321), (326, 355, 294), (327, 294, 356), (328, 261, 327), (330, 295, 328), (262, 330, 329), (296, 329, 357), (296, 357, 328), (328, 327, 263), (356, 297, 327), (358, 331, 264), (359, 298, 331), (332, 298, 360), (338, 236, 332), (361, 264, 333), (297, 362, 333), (309, 266, 311), (334, 300, 363), (334, 336, 238), (364, 300, 309), (346, 313, 267), (365, 335, 302), (335, 346, 267), (365, 302, 336), (337, 270, 306), (306, 305, 337), (366, 307, 338), (367, 272, 339), (339, 307, 366), (273, 340, 368), (340, 272, 369), (273, 370, 341), (371, 308, 341), (308, 372, 342), (342, 373, 243), (343, 243, 374), (375, 310, 343), (323, 344, 312), (345, 376, 312), (345, 278, 346), (351, 314, 344), (351, 289, 314), (284, 319, 347), (347, 377, 316), (316, 378, 317), (379, 348, 317), (379, 318, 348), (379, 349, 318), (86, 349, 380), (350, 86, 381), (347, 319, 350), (325, 352, 231), (323, 321, 351), (376, 353, 323), (353, 354, 292), (354, 382, 324), (324, 383, 326), (326, 384, 355), (355, 385, 294), (294, 386, 356), (330, 328, 387), (330, 388, 329), (357, 329, 389), (357, 387, 328), (386, 297, 356), (390, 331, 358), (361, 358, 264), (359, 331, 390), (360, 298, 359), (338, 332, 360), (361, 333, 391), (362, 297, 386), (362, 392, 333), (393, 334, 363), (363, 300, 364), (394, 336, 334), (365, 395, 335), (395, 346, 335), (365, 336, 394), (366, 338, 396), (367, 339, 366), (367, 369, 272), (340, 397, 368), (273, 368, 398), (340, 369, 399), (273, 400, 370), (401, 341, 370), (401, 371, 341), (402, 308, 371), (402, 372, 308), (372, 403, 342), (404, 373, 342), (373, 405, 243), (405, 374, 243), (343, 374, 406), (375, 407, 310), (375, 343, 408), (323, 351, 344), (376, 323, 312), (345, 409, 376), (395, 345, 346), (347, 410, 377), (377, 411, 316), (316, 412, 378), (378, 379, 317), (378, 349, 379), (378, 380, 349), (86, 380, 413), (381, 86, 411), (410, 350, 381), (347, 350, 410), (376, 414, 353), (353, 415, 354), (354, 416, 382), (382, 417, 324), (383, 418, 326), (324, 419, 383), (355, 384, 420), (326, 421, 384), (355, 422, 385), (385, 423, 294), (294, 423, 386), (424, 330, 387), (424, 388, 330), (329, 388, 389), (357, 389, 425), (357, 425, 387), (390, 358, 426), (361, 427, 358), (428, 359, 390), (429, 360, 359), (396, 338, 360), (391, 333, 430), (361, 391, 431), (432, 362, 386), (362, 433, 392), (434, 333, 392), (435, 393, 363), (436, 334, 393), (437, 363, 364), (394, 334, 436), (365, 409, 395), (365, 394, 436), (367, 366, 396), (438, 369, 367), (340, 361, 397), (368, 397, 439), (398, 368, 440), (400, 273, 398), (438, 399, 369), (340, 399, 441), (400, 442, 370), (443, 401, 370), (401, 444, 371), (371, 445, 402), (446, 372, 402), (372, 447, 403), (448, 342, 403), (404, 342, 448), (449, 373, 404), (405, 373, 449), (374, 405, 450), (374, 450, 406), (343, 406, 408), (451, 407, 375), (437, 310, 407), (375, 408, 452), (409, 414, 376), (395, 409, 345), (410, 381, 377), (316, 411, 453), (377, 381, 411), (316, 453, 412), (412, 454, 378), (454, 380, 378), (454, 413, 380), (86, 413, 455), (411, 86, 453), (414, 415, 353), (415, 416, 354), (416, 456, 382), (324, 417, 419), (382, 457, 417), (326, 418, 421), (383, 458, 418), (419, 459, 383), (384, 460, 420), (355, 420, 422), (385, 422, 461), (385, 461, 423), (423, 432, 386), (387, 425, 424), (462, 388, 424), (389, 388, 462), (389, 463, 425), (426, 358, 427), (464, 390, 426), (361, 465, 427), (428, 390, 464), (428, 466, 359), (466, 429, 359), (467, 360, 429), (468, 396, 360), (391, 430, 469), (430, 333, 434), (470, 431, 391), (361, 431, 471), (472, 362, 432), (433, 362, 473), (434, 392, 474), (475, 393, 435), (435, 363, 476), (436, 393, 365), (437, 364, 310), (477, 363, 437), (365, 478, 409), (438, 367, 396), (340, 465, 361), (361, 479, 397), (440, 368, 439), (397, 480, 439), (398, 440, 481), (400, 398, 482), (438, 483, 399), (399, 483, 441), (340, 441, 465), (400, 484, 442), (443, 370, 442), (443, 485, 401), (371, 444, 445), (401, 485, 444), (445, 486, 402), (486, 446, 402), (446, 447, 372), (447, 487, 403), (488, 448, 403), (448, 489, 404), (490, 449, 404), (405, 449, 450), (491, 406, 450), (492, 408, 406), (451, 493, 407), (452, 451, 375), (477, 437, 407), (494, 452, 408), (478, 414, 409), (412, 453, 455), (412, 495, 454), (495, 413, 454), (495, 455, 413), (453, 86, 455), (478, 415, 414), (496, 416, 415), (382, 456, 457), (497, 456, 416), (417, 498, 419), (457, 499, 417), (383, 459, 458), (419, 500, 459), (460, 501, 420), (420, 502, 422), (461, 422, 503), (461, 504, 423), (423, 505, 432), (425, 506, 424), (462, 424, 507), (389, 462, 463), (425, 463, 506), (426, 427, 464), (428, 427, 465), (464, 427, 428), (428, 508, 466), (466, 509, 429), (467, 429, 510), (468, 360, 467), (438, 396, 468), (391, 469, 511), (512, 469, 430), (513, 430, 434), (470, 391, 514), (515, 431, 470), (471, 431, 516), (361, 471, 517), (472, 518, 362), (432, 519, 472), (473, 362, 520), (474, 392, 521), (434, 474, 522), (435, 523, 475), (524, 393, 475), (476, 363, 525), (526, 435, 476), (393, 524, 365), (477, 527, 363), (528, 478, 365), (397, 479, 480), (440, 439, 529), (439, 480, 530), (440, 524, 481), (482, 398, 481), (483, 438, 468), (441, 483, 428), (441, 428, 465), (484, 531, 442), (484, 400, 532), (533, 443, 442), (443, 534, 485), (444, 535, 445), (485, 536, 444), (445, 537, 486), (486, 538, 446), (539, 447, 446), (447, 540, 487), (488, 403, 487), (488, 541, 448), (489, 490, 404), (448, 541, 489), (490, 542, 449), (542, 450, 449), (491, 492, 406), (542, 491, 450), (494, 408, 492), (543, 493, 451), (477, 407, 493), (544, 451, 452), (545, 452, 494), (412, 455, 495), (478, 546, 415), (496, 415, 547), (548, 416, 496), (456, 549, 457), (497, 416, 550), (497, 549, 456), (417, 551, 498), (498, 552, 419), (417, 499, 551), (457, 553, 499), (458, 459, 554), (419, 552, 500), (500, 555, 459), (501, 556, 420), (460, 557, 501), (420, 556, 502), (422, 502, 558), (422, 558, 503), (461, 503, 504), (504, 505, 423), (505, 559, 432), (506, 507, 424), (560, 462, 507), (561, 463, 462), (506, 463, 562), (483, 508, 428), (508, 509, 466), (429, 509, 563), (467, 510, 564), (510, 429, 563), (467, 564, 468), (511, 469, 565), (514, 391, 511), (512, 430, 513), (566, 469, 512), (434, 522, 513), (470, 514, 567), (515, 470, 568), (515, 516, 431), (471, 516, 569), (472, 570, 518), (518, 520, 362), (472, 519, 571), (432, 559, 519), (520, 572, 473), (573, 521, 392), (474, 521, 574), (474, 574, 522), (523, 575, 475), (576, 523, 435), (524, 475, 577), (525, 363, 527), (525, 526, 476), (526, 576, 435), (524, 578, 365), (579, 527, 477), (528, 580, 478), (365, 578, 528), (479, 581, 480), (439, 530, 529), (440, 529, 578), (480, 581, 530), (440, 578, 524), (481, 524, 582), (482, 481, 582), (483, 468, 583), (484, 584, 531), (533, 442, 531), (443, 533, 534), (485, 534, 585), (445, 535, 537), (444, 536, 535), (485, 586, 536), (537, 538, 486), (538, 539, 446), (540, 447, 539), (540, 587, 487), (588, 488, 487), (488, 589, 541), (489, 590, 490), (541, 591, 489), (590, 542, 490), (491, 592, 492), (593, 491, 542), (594, 494, 492), (543, 595, 493), (596, 543, 451), (493, 579, 477), (544, 452, 545), (544, 597, 451), (598, 545, 494), (546, 599, 415), (599, 547, 415), (550, 416, 548), (457, 549, 553), (497, 550, 600), (497, 601, 549), (498, 551, 552), (551, 499, 602), (499, 553, 603), (554, 459, 604), (605, 500, 552), (500, 606, 555), (459, 555, 607), (501, 607, 556), (557, 608, 501), (556, 609, 502), (558, 502, 610), (503, 558, 504), (504, 611, 505), (559, 505, 612), (613, 507, 506), (560, 561, 462), (560, 507, 613), (562, 463, 561), (506, 562, 613), (483, 583, 508), (508, 614, 509), (564, 563, 509), (564, 510, 563), (468, 564, 615), (511, 565, 616), (566, 565, 469), (514, 511, 617), (512, 513, 618), (566, 512, 619), (620, 513, 522), (470, 567, 568), (567, 514, 621), (515, 568, 622), (515, 623, 516), (623, 569, 516), (471, 569, 624), (571, 570, 472), (570, 625, 518), (518, 626, 520), (519, 627, 571), (519, 559, 628), (520, 626, 572), (473, 572, 629), (630, 573, 392), (521, 573, 631), (521, 631, 574), (632, 522, 574), (633, 575, 523), (475, 575, 577), (634, 523, 576), (524, 577, 635), (525, 527, 636), (637, 526, 525), (596, 576, 526), (579, 636, 527), (528, 638, 580), (578, 529, 528), (529, 530, 601), (581, 639, 530), (524, 635, 582), (468, 615, 583), (584, 633, 531), (584, 484, 640), (641, 533, 531), (533, 642, 534), (534, 643, 585), (485, 585, 586), (644, 537, 535), (536, 645, 535), (646, 536, 586), (537, 647, 538), (538, 648, 539), (540, 539, 649), (650, 587, 540), (588, 487, 587), (588, 589, 488), (589, 651, 541), (489, 591, 590), (541, 651, 591), (590, 593, 542), (594, 492, 592), (652, 592, 491), (593, 652, 491), (598, 494, 594), (543, 653, 595), (595, 579, 493), (634, 596, 451), (543, 596, 526), (544, 545, 654), (655, 451, 597), (656, 597, 544), (657, 545, 598), (658, 553, 549), (497, 600, 659), (601, 658, 549), (529, 601, 497), (552, 551, 605), (551, 602, 660), (499, 661, 602), (662, 603, 553), (499, 603, 661), (604, 459, 501), (605, 606, 500), (606, 663, 555), (555, 664, 607), (459, 607, 501), (607, 665, 556), (666, 501, 608), (556, 665, 609), (502, 609, 667), (502, 667, 610), (558, 610, 504), (611, 612, 505), (610, 611, 504), (628, 559, 612), (668, 561, 560), (613, 669, 560), (562, 561, 670), (562, 671, 613), (583, 614, 508), (614, 564, 509), (615, 564, 614), (616, 565, 672), (617, 511, 616), (566, 673, 565), (621, 514, 617), (512, 618, 619), (618, 513, 620), (566, 619, 674), (620, 522, 632), (568, 567, 675), (676, 567, 621), (622, 568, 675), (623, 515, 622), (623, 677, 569), (624, 569, 678), (471, 624, 679), (571, 625, 570), (625, 680, 518), (518, 680, 626), (681, 627, 519), (571, 627, 625), (519, 628, 681), (682, 572, 626), (572, 683, 629), (630, 392, 684), (573, 630, 685), (573, 685, 631), (686, 574, 631), (686, 632, 574), (634, 633, 523), (633, 584, 575), (575, 635, 577), (596, 634, 576), (525, 636, 687), (637, 525, 688), (543, 526, 637), (689, 636, 579), (528, 690, 638), (528, 529, 497), (601, 530, 691), (692, 639, 581), (639, 693, 530), (694, 582, 635), (583, 615, 614), (633, 695, 531), (584, 640, 575), (484, 696, 640), (641, 531, 695), (533, 641, 642), (534, 642, 643), (643, 697, 585), (585, 646, 586), (644, 647, 537), (644, 535, 645), (698, 645, 536), (646, 699, 536), (647, 648, 538), (648, 649, 539), (650, 540, 649), (650, 700, 587), (701, 588, 587), (588, 702, 589), (589, 703, 651), (704, 590, 591), (651, 704, 591), (705, 593, 590), (594, 592, 706), (592, 652, 706), (652, 593, 707), (598, 594, 708), (653, 709, 595), (543, 637, 653), (595, 689, 579), (634, 451, 655), (654, 545, 657), (656, 544, 654), (655, 597, 710), (656, 700, 597), (711, 657, 598), (658, 662, 553), (528, 497, 659), (601, 712, 658), (605, 551, 713), (660, 602, 714), (713, 551, 660), (714, 602, 661), (662, 715, 603), (603, 716, 661), (604, 501, 666), (605, 713, 606), (606, 717, 663), (555, 663, 664), (607, 664, 665), (718, 609, 665), (609, 719, 667), (610, 667, 611), (611, 667, 612), (628, 612, 720), (721, 668, 560), (722, 561, 668), (669, 723, 560), (613, 724, 669), (670, 561, 725), (562, 670, 726), (562, 727, 671), (613, 671, 728), (616, 672, 729), (673, 672, 565), (616, 730, 617), (673, 566, 674), (621, 617, 731), (619, 618, 732), (733, 618, 620), (674, 619, 732), (734, 620, 632), (675, 567, 676), (676, 621, 735), (622, 675, 736), (623, 622, 737), (677, 623, 737), (677, 678, 569), (624, 678, 738), (624, 739, 679), (471, 679, 740), (682, 680, 625), (682, 626, 680), (681, 625, 627), (681, 628, 741), (682, 683, 572), (629, 683, 742), (743, 630, 684), (392, 629, 684), (685, 630, 744), (745, 631, 685), (745, 686, 631), (686, 746, 632), (633, 634, 655), (575, 696, 635), (689, 687, 636), (525, 687, 747), (653, 637, 688), (688, 525, 747), (528, 659, 690), (601, 691, 748), (691, 530, 1264, 749), (750, 692, 581), (692, 740, 639), (739, 693, 639), (693, 751, 530), (696, 694, 635), (694, 752, 582), (633, 655, 695), (696, 575, 640), (484, 752, 696), (641, 695, 753), (641, 754, 642), (642, 755, 643), (697, 756, 585), (757, 697, 643), (585, 758, 646), (759, 647, 644), (698, 644, 645), (699, 698, 536), (646, 760, 699), (647, 761, 648), (648, 762, 649), (650, 649, 763), (710, 700, 650), (701, 587, 700), (588, 701, 702), (589, 702, 764), (589, 764, 703), (765, 651, 703), (766, 590, 704), (767, 704, 651), (707, 593, 705), (705, 590, 766), (594, 706, 768), (706, 652, 769), (770, 652, 707), (708, 594, 771), (711, 598, 708), (653, 688, 709), (709, 689, 595), (772, 654, 657), (656, 654, 772), (710, 597, 700), (773, 655, 710), (656, 701, 700), (711, 774, 657), (712, 662, 658), (601, 748, 712), (660, 714, 775), (713, 660, 606), (714, 661, 716), (776, 715, 662), (715, 716, 603), (606, 660, 717), (717, 777, 663), (663, 778, 664), (664, 718, 665), (718, 779, 609), (780, 719, 609), (667, 719, 612), (741, 628, 720), (612, 781, 720), (782, 721, 560), (783, 668, 721), (784, 722, 668), (725, 561, 722), (669, 785, 723), (723, 782, 560), (613, 728, 724), (724, 786, 669), (725, 787, 670), (726, 670, 788), (562, 726, 789), (562, 789, 727), (671, 727, 790), (728, 671, 791), (729, 672, 792), (616, 729, 730), (673, 793, 672), (731, 617, 730), (673, 674, 794), (735, 621, 731), (732, 618, 733), (733, 620, 734), (674, 732, 795), (734, 632, 746), (796, 675, 676), (796, 676, 735), (797, 736, 675), (737, 622, 736), (677, 737, 798), (677, 799, 678), (738, 678, 800), (624, 738, 739), (740, 679, 739), (471, 740, 750), (682, 625, 801), (801, 625, 681), (681, 741, 801), (749, 683, 682), (749, 742, 683), (629, 742, 802), (743, 684, 803), (744, 630, 743), (629, 802, 684), (804, 685, 744), (804, 745, 685), (805, 686, 745), (806, 746, 686), (689, 747, 687), (688, 747, 689), (478, 580, 638, 690, 659, 600, 550, 548, 496, 547, 599, 546), (748, 691, 682), (751, 749, 1264, 530), (682, 691, 749), (750, 740, 692), (740, 739, 639), (739, 807, 693), (807, 751, 693), (752, 694, 696), (753, 695, 655), (641, 753, 754), (642, 754, 755), (808, 643, 755), (756, 697, 809), (585, 756, 758), (757, 643, 808), (697, 757, 809), (646, 758, 760), (698, 759, 644), (810, 647, 759), (811, 698, 699), (812, 699, 760), (810, 761, 647), (761, 813, 648), (648, 813, 762), (762, 763, 649), (763, 710, 650), (701, 772, 702), (702, 774, 764), (764, 765, 703), (765, 814, 651), (704, 705, 766), (814, 767, 651), (815, 704, 767), (704, 707, 705), (816, 768, 706), (594, 768, 771), (769, 652, 770), (816, 706, 769), (704, 770, 707), (711, 708, 771), (709, 688, 689), (772, 657, 774), (701, 656, 772), (773, 710, 763), (753, 655, 773), (817, 774, 711), (712, 776, 662), (748, 776, 712), (775, 714, 818), (660, 775, 717), (714, 716, 819), (776, 820, 715), (715, 821, 716), (717, 822, 777), (663, 777, 823), (663, 823, 778), (664, 778, 824), (664, 825, 718), (779, 826, 609), (826, 780, 609), (780, 827, 719), (719, 827, 612), (828, 741, 720), (612, 829, 781), (720, 781, 830), (782, 831, 721), (721, 831, 783), (783, 784, 668), (784, 832, 722), (722, 832, 725), (785, 833, 723), (669, 834, 785), (723, 835, 782), (728, 791, 724), (724, 791, 786), (669, 786, 834), (725, 832, 787), (670, 787, 836), (670, 836, 788), (726, 788, 837), (726, 838, 789), (789, 839, 727), (727, 839, 790), (671, 790, 840), (791, 671, 840), (841, 729, 792), (793, 792, 672), (729, 842, 730), (793, 673, 794), (843, 731, 730), (794, 674, 795), (735, 731, 844), (845, 732, 733), (733, 734, 845), (846, 795, 732), (734, 746, 847), (797, 675, 796), (796, 735, 848), (849, 736, 797), (737, 736, 850), (798, 737, 850), (677, 798, 799), (799, 800, 678), (738, 800, 851), (738, 807, 739), (801, 828, 682), (801, 741, 828), (751, 742, 749), (802, 742, 852), (853, 743, 803), (684, 854, 803), (744, 743, 855), (802, 854, 684), (856, 804, 744), (857, 745, 804), (805, 806, 686), (857, 805, 745), (746, 806, 847), (748, 682, 776), (807, 858, 751), (753, 859, 754), (754, 859, 755), (808, 755, 860), (756, 809, 861), (756, 862, 758), (757, 808, 809), (758, 862, 760), (698, 810, 759), (811, 699, 812), (811, 812, 698), (760, 761, 812), (812, 761, 810), (813, 761, 863), (864, 762, 813), (865, 763, 762), (702, 772, 774), (774, 866, 764), (764, 816, 765), (765, 816, 814), (815, 767, 814), (815, 770, 704), (867, 768, 816), (771, 768, 868), (770, 814, 769), (816, 769, 814), (817, 711, 771), (865, 773, 763), (753, 773, 859), (817, 866, 774), (818, 714, 869), (818, 870, 775), (775, 870, 717), (714, 819, 871), (819, 716, 821), (682, 820, 776), (820, 821, 715), (717, 872, 822), (823, 873, 778), (778, 874, 824), (664, 824, 825), (40, 65, 66), (826, 876, 780), (780, 876, 827), (827, 877, 612), (878, 828, 720), (612, 879, 829), (830, 781, 829), (720, 830, 880), (782, 835, 831), (881, 783, 831), (881, 784, 783), (881, 832, 784), (785, 882, 833), (833, 883, 723), (785, 834, 884), (723, 883, 835), (791, 885, 786), (786, 885, 834), (881, 787, 832), (881, 836, 787), (788, 836, 886), (837, 788, 887), (837, 888, 726), (726, 888, 838), (789, 838, 839), (790, 839, 885), (840, 790, 885), (840, 885, 791), (841, 792, 889), (729, 841, 842), (793, 890, 792), (843, 730, 842), (793, 794, 891), (843, 844, 731), (794, 795, 892), (735, 844, 893), (846, 732, 845), (845, 734, 894), (895, 795, 846), (734, 847, 896), (797, 796, 848), (735, 897, 848), (849, 797, 848), (849, 898, 736), (736, 898, 850), (798, 850, 899), (799, 798, 900), (799, 901, 800), (851, 800, 902), (738, 851, 807), (682, 828, 820), (751, 852, 742), (802, 852, 854), (902, 853, 803), (853, 903, 743), (803, 854, 904), (855, 743, 889), (855, 856, 744), (856, 857, 804), (806, 805, 905), (906, 805, 857), (847, 806, 907), (851, 858, 807), (858, 908, 751), (755, 859, 860), (808, 860, 809), (809, 909, 861), (861, 862, 756), (862, 863, 760), (698, 812, 810), (863, 761, 760), (864, 813, 863), (864, 865, 762), (866, 867, 764), (764, 867, 816), (815, 814, 770), (868, 768, 867), (867, 771, 868), (866, 817, 771), (859, 773, 865), (869, 714, 910), (818, 869, 911), (818, 911, 870), (717, 870, 872), (819, 912, 871), (714, 871, 913), (819, 821, 914), (820, 914, 821), (873, 874, 778), (824, 874, 915), (826, 875, 876), (876, 877, 827), (877, 916, 612), (917, 878, 720), (828, 878, 918), (612, 919, 879), (879, 920, 829), (921, 830, 829), (720, 880, 912), (922, 880, 830), (881, 831, 835), (882, 923, 833), (785, 884, 882), (833, 924, 883), (834, 885, 884), (881, 835, 883), (881, 886, 836), (788, 886, 887), (837, 887, 925), (837, 926, 888), (838, 888, 885), (839, 838, 885), (903, 841, 889), (890, 889, 792), (842, 841, 927), (793, 891, 890), (928, 843, 842), (891, 794, 892), (929, 844, 843), (795, 930, 892), (844, 929, 893), (735, 893, 897), (846, 845, 894), (734, 896, 894), (895, 846, 894), (895, 930, 795), (931, 896, 847), (848, 897, 932), (898, 849, 848), (898, 933, 850), (798, 899, 934), (850, 935, 899), (798, 934, 900), (799, 900, 901), (901, 853, 800), (902, 800, 853), (851, 902, 858), (828, 914, 820), (751, 908, 852), (854, 852, 936), (902, 803, 937), (938, 903, 853), (903, 889, 743), (904, 854, 939), (940, 803, 904), (890, 855, 889), (855, 941, 856), (856, 942, 857), (943, 806, 905), (905, 805, 944), (906, 857, 945), (944, 805, 906), (907, 806, 943), (931, 847, 907), (858, 946, 908), (860, 859, 865), (809, 860, 864), (809, 864, 909), (909, 862, 861), (864, 863, 862), (860, 865, 864), (867, 866, 771), (910, 714, 947), (869, 910, 948), (869, 948, 911), (870, 911, 949), (870, 949, 872), (917, 912, 819), (912, 950, 871), (871, 829, 913), (714, 913, 951), (819, 914, 918), (873, 952, 874), (874, 953, 915), (718, 824, 1035), (875, 954, 876), (876, 955, 877), (955, 916, 877), (956, 612, 916), (917, 720, 912), (917, 819, 878), (828, 918, 914), (878, 819, 918), (612, 957, 919), (958, 879, 919), (829, 920, 959), (958, 920, 879), (960, 921, 829), (961, 830, 921), (912, 880, 950), (962, 880, 922), (961, 922, 830), (882, 963, 923), (923, 924, 833), (882, 884, 964), (881, 883, 924), (884, 885, 964), (881, 965, 886), (887, 886, 965), (925, 887, 966), (925, 926, 837), (888, 926, 885), (927, 841, 903), (928, 842, 927), (890, 891, 941), (967, 843, 928), (891, 892, 968), (967, 929, 843), (930, 969, 892), (893, 929, 970), (971, 897, 893), (894, 896, 972), (930, 895, 894), (969, 896, 931), (932, 897, 933), (933, 848, 932), (933, 898, 848), (850, 933, 971), (935, 934, 899), (850, 971, 935), (900, 934, 973), (901, 900, 974), (938, 853, 901), (902, 946, 858), (908, 975, 852), (976, 936, 852), (854, 936, 939), (902, 937, 946), (937, 803, 977), (927, 903, 938), (904, 939, 978), (977, 803, 940), (940, 904, 978), (890, 941, 855), (941, 942, 856), (945, 857, 942), (945, 943, 905), (945, 905, 944), (945, 944, 906), (943, 979, 907), (931, 907, 979), (946, 980, 908), (864, 862, 909), (947, 714, 981), (910, 947, 982), (910, 982, 948), (47, 35, 13), (128, 70, 68), (950, 983, 871), (871, 983, 829), (913, 829, 959), (913, 984, 951), (714, 951, 958), (952, 986, 874), (874, 986, 953), (954, 988, 876), (876, 988, 955), (955, 989, 916), (989, 956, 916), (956, 990, 612), (612, 991, 957), (919, 957, 992), (919, 992, 958), (959, 920, 984), (958, 993, 920), (983, 960, 829), (994, 921, 960), (961, 921, 995), (950, 880, 962), (962, 922, 961), (963, 966, 923), (964, 963, 882), (923, 881, 924), (964, 885, 963), (966, 965, 881), (966, 887, 965), (925, 966, 963), (885, 926, 925), (996, 928, 927), (891, 997, 941), (998, 967, 928), (891, 968, 997), (892, 999, 968), (1000, 929, 967), (969, 930, 894), (892, 969, 931), (970, 929, 1001), (971, 893, 970), (933, 897, 971), (972, 896, 969), (969, 894, 972), (935, 1002, 934), (935, 971, 1002), (900, 973, 974), (934, 1003, 973), (901, 974, 938), (908, 980, 975), (975, 976, 852), (976, 1004, 936), (939, 936, 1004), (937, 980, 946), (937, 977, 980), (996, 927, 938), (978, 939, 1005), (940, 1006, 977), (978, 1005, 940), (941, 997, 942), (997, 945, 942), (1007, 943, 945), (1007, 979, 943), (999, 931, 979), (714, 1008, 981), (947, 981, 1009), (947, 1010, 982), (1059, 985, 952), (49, 78, 62), (1012, 983, 950), (913, 959, 984), (951, 984, 993), (958, 951, 993), (714, 958, 1013), (952, 985, 986), (986, 1015, 953), (954, 987, 988), (988, 989, 955), (989, 1016, 956), (1017, 990, 956), (612, 990, 1018), (612, 1019, 991), (991, 1020, 957), (957, 1021, 992), (958, 992, 1013), (984, 920, 993), (1022, 960, 983), (994, 960, 1023), (1024, 921, 994), (995, 921, 1025), (962, 961, 995), (950, 962, 1012), (923, 966, 881), (885, 925, 963), (998, 928, 996), (1026, 967, 998), (999, 997, 968), (892, 931, 999), (1001, 929, 1000), (1000, 967, 1027), (1001, 1002, 970), (971, 970, 1002), (1002, 1028, 934), (974, 973, 998), (1028, 1003, 934), (1026, 973, 1003), (974, 996, 938), (980, 976, 975), (1006, 1004, 976), (939, 1004, 1005), (977, 1006, 980), (940, 1005, 1006), (1029, 945, 997), (1007, 945, 1029), (1007, 1029, 979), (999, 979, 997), (714, 1030, 1008), (981, 1008, 990), (981, 1031, 1009), (947, 1009, 1010), (982, 1010, 1032), (13, 14, 7), (109, 126, 82), (1022, 983, 1012), (714, 1013, 1033), (985, 1014, 1034), (985, 1034, 986), (986, 1034, 1015), (988, 987, 989), (1036, 1016, 989), (1037, 956, 1016), (1017, 956, 1038), (1039, 990, 1017), (990, 1040, 1018), (612, 1018, 1041), (612, 1042, 1019), (1020, 991, 1019), (957, 1020, 1021), (1021, 1043, 992), (1013, 992, 1043), (1022, 1044, 960), (1045, 1023, 960), (1046, 994, 1023), (1047, 1024, 994), (1048, 921, 1024), (1025, 921, 1049), (1050, 995, 1025), (962, 995, 1012), (974, 998, 996), (1026, 998, 973), (1027, 967, 1026), (1027, 1001, 1000), (1051, 1002, 1001), (1051, 1028, 1002), (1028, 1027, 1003), (1003, 1027, 1026), (1006, 976, 980), (1005, 1004, 1006), (979, 1029, 997), (714, 1052, 1030), (1018, 1008, 1030), (981, 990, 1053), (1008, 1040, 990), (981, 1054, 1031), (1009, 1031, 1055), (1009, 1056, 1010), (982, 1032, 1057), (1010, 1058, 1032), (1011, 982, 1059), (1012, 1050, 1022), (1013, 1043, 1033), (714, 1033, 1060), (1059, 1034, 1014), (1015, 1034, 1036), (1035, 989, 987), (1035, 1036, 989), (1036, 1058, 1016), (1061, 1037, 1016), (1037, 1062, 956), (1062, 1038, 956), (1063, 1017, 1038), (1017, 1064, 1039), (1065, 990, 1039), (1018, 1040, 1008), (1018, 1066, 1041), (612, 1041, 1067), (612, 1068, 1042), (1019, 1042, 1069), (1020, 1019, 1043), (1021, 1020, 1043), (1050, 1044, 1022), (1044, 1070, 960), (1071, 1045, 960), (1072, 1023, 1045), (1072, 1046, 1023), (1046, 1047, 994), (1047, 1073, 1024), (1073, 1048, 1024), (1049, 921, 1048), (1025, 1049, 1074), (1012, 995, 1050), (1050, 1025, 1070), (1051, 1001, 1027), (1051, 1027, 1028), (714, 1075, 1052), (1030, 1052, 1066), (1030, 1066, 1018), (1053, 990, 1065), (981, 1053, 1076), (981, 1077, 1054), (1031, 1054, 1078), (1055, 1031, 1079), (1009, 1055, 1080), (1009, 1081, 1056), (1010, 1056, 1016), (1057, 1032, 1082), (1059, 982, 1057), (1032, 1058, 1082), (1010, 1016, 1058), (1043, 1019, 1033), (1060, 1033, 1019), (714, 1060, 1083), (1059, 1057, 1034), (1034, 1058, 1036), (1015, 1036, 1035), (1056, 1061, 1016), (1084, 1037, 1061), (1085, 1062, 1037), (1062, 1063, 1038), (1063, 1086, 1017), (1064, 1087, 1039), (1086, 1064, 1017), (1039, 1087, 1065), (1041, 1066, 1088), (1075, 1067, 1041), (612, 1067, 1089), (612, 1090, 1068), (1091, 1042, 1068), (1042, 1092, 1069), (1019, 1069, 1093), (1050, 1070, 1044), (1070, 1094, 960), (1095, 1071, 960), (1096, 1045, 1071), (1072, 1045, 1096), (1097, 1046, 1072), (1098, 1047, 1046), (1099, 1073, 1047), (1100, 1048, 1073), (1100, 1049, 1048), (1101, 1074, 1049), (1025, 1074, 1102), (1025, 1103, 1070), (714, 1104, 1075), (1075, 1105, 1052), (1106, 1066, 1052), (1107, 1053, 1065), (1108, 1076, 1053), (981, 1076, 1077), (1054, 1077, 1109), (1031, 1078, 1079), (1054, 1109, 1078), (1055, 1079, 1110), (1080, 1055, 1110), (1009, 1080, 1081), (1111, 1056, 1081), (1057, 1082, 1034), (1034, 1082, 1058), (1019, 1093, 1060), (1060, 1112, 1083), (714, 1083, 1091), (1113, 1061, 1056), (1085, 1037, 1084), (1084, 1061, 1113), (1114, 1062, 1085), (1114, 1063, 1062), (1110, 1086, 1063), (1110, 1087, 1064), (1110, 1064, 1086), (1107, 1065, 1087), (1066, 1115, 1088), (1105, 1041, 1088), (1075, 1041, 1105), (1075, 1104, 1067), (1089, 1067, 1116), (612, 1089, 1090), (1068, 1090, 1117), (1092, 1042, 1091), (1068, 1118, 1091), (1069, 1092, 1119), (1069, 1119, 1093), (1070, 1120, 1094), (1094, 1095, 960), (1121, 1071, 1095), (1096, 1071, 1121), (1122, 1072, 1096), (1098, 1046, 1097), (1123, 1097, 1072), (1124, 1047, 1098), (1099, 1047, 1124), (1125, 1073, 1099), (1126, 1100, 1073), (1101, 1049, 1100), (1127, 1074, 1101), (1127, 1102, 1074), (1025, 1102, 1128), (1025, 1128, 1103), (1070, 1103, 1129), (714, 1130, 1104), (1105, 1131, 1052), (1052, 1131, 1106), (1115, 1066, 1106), (1108, 1053, 1107), (1108, 1077, 1076), (1109, 1077, 1108), (1079, 1078, 1110), (1110, 1078, 1109), (1080, 1110, 1132), (1132, 1081, 1080), (1113, 1056, 1111), (1111, 1081, 1132), (1060, 1093, 1112), (1112, 1093, 1083), (1091, 1083, 1133), (714, 1091, 1134), (1110, 1085, 1084), (1110, 1084, 1113), (1110, 1114, 1085), (1110, 1063, 1114), (1110, 1107, 1087), (1088, 1115, 1135), (1088, 1135, 1105), (1136, 1067, 1104), (1067, 1137, 1116), (1138, 1089, 1116), (1130, 1090, 1089), (1090, 1139, 1117), (1118, 1068, 1117), (1091, 1133, 1092), (1091, 1118, 1140), (1119, 1092, 1133), (1119, 1133, 1093), (1070, 1141, 1120), (1142, 1094, 1120), (1143, 1095, 1094), (1121, 1095, 1143), (1142, 1096, 1121), (1144, 1122, 1096), (1122, 1145, 1072), (1146, 1098, 1097), (1145, 1123, 1072), (1147, 1097, 1123), (1148, 1124, 1098), (1124, 1149, 1099), (1099, 1150, 1125), (1126, 1073, 1125), (1126, 1127, 1100), (1127, 1101, 1100), (1126, 1102, 1127), (1126, 1128, 1102), (1103, 1128, 1151), (1129, 1103, 1152), (1070, 1129, 1141), (714, 1134, 1130), (1130, 1138, 1104), (1105, 1135, 1131), (1135, 1106, 1131), (1135, 1115, 1106), (1110, 1108, 1107), (1110, 1109, 1108), (1110, 1111, 1132), (1110, 1113, 1111), (1083, 1093, 1133), (1091, 1140, 1134), (1104, 1153, 1136), (1137, 1067, 1136), (1116, 1137, 1154), (1130, 1089, 1138), (1116, 1154, 1138), (1130, 1134, 1090), (1117, 1139, 1155), (1139, 1090, 1156), (1117, 1155, 1118), (1140, 1118, 1134), (1157, 1120, 1141), (1143, 1094, 1142), (1142, 1120, 1157), (1142, 1121, 1143), (1157, 1096, 1142), (1157, 1144, 1096), (1144, 1158, 1122), (1122, 1159, 1145), (1146, 1148, 1098), (1147, 1146, 1097), (1145, 1160, 1123), (1123, 1160, 1147), (1148, 1149, 1124), (1099, 1149, 1150), (1125, 1150, 1161), (1126, 1125, 1162), (1151, 1128, 1126), (1103, 1151, 1152), (1129, 1152, 1163), (1141, 1129, 1163), (1138, 1153, 1104), (1153, 1137, 1136), (1154, 1137, 1153), (1138, 1154, 1153), (1156, 1090, 1134), (1155, 1139, 1118), (1118, 1139, 1156), (1134, 1118, 1156), (1141, 1163, 1157), (1157, 1164, 1144), (1144, 1165, 1158), (1122, 1158, 1159), (1145, 1159, 1160), (1166, 1148, 1146), (1167, 1146, 1147), (1168, 1147, 1160), (1169, 1149, 1148), (1170, 1150, 1149), (1171, 1161, 1150), (1125, 1161, 1162), (1151, 1126, 1162), (1152, 1151, 1172), (1152, 1173, 1163), (1163, 1174, 1157), (1157, 1174, 1164), (1164, 1165, 1144), (1165, 1159, 1158), (1165, 1160, 1159), (1175, 1166, 1146), (1176, 1148, 1166), (1167, 1177, 1146), (1167, 1147, 1168), (1168, 1160, 1165), (1169, 1148, 1178), (1169, 1170, 1149), (1170, 1171, 1150), (1162, 1161, 1171), (1151, 1162, 1172), (1152, 1172, 1179), (1152, 1180, 1173), (1163, 1173, 1174), (1174, 1168, 1164), (1164, 1168, 1165), (1181, 1175, 1146), (1182, 1166, 1175), (1183, 1176, 1166), (1184, 1148, 1176), (1177, 1181, 1146), (1167, 1185, 1177), (1174, 1167, 1168), (1178, 1148, 1186), (1187, 1169, 1178), (1179, 1170, 1169), (1172, 1171, 1170), (1162, 1171, 1172), (1172, 1170, 1179), (1152, 1179, 1180), (1173, 1180, 1187), (1174, 1173, 1167), (1188, 1175, 1181), (1182, 1183, 1166), (1182, 1175, 1188), (1183, 1189, 1176), (1184, 1176, 1190), (1186, 1148, 1184), (1191, 1181, 1177), (1167, 1192, 1185), (1193, 1177, 1185), (1194, 1178, 1186), (1180, 1169, 1187), (1187, 1178, 1195), (1180, 1179, 1169), (1173, 1187, 1167), (1188, 1181, 1191), (1182, 1196, 1183), (1197, 1182, 1188), (1198, 1189, 1183), (1189, 1199, 1176), (1200, 1190, 1176), (1201, 1184, 1190), (1202, 1186, 1184), (1191, 1177, 1193), (1167, 1203, 1192), (1204, 1185, 1192), (1193, 1185, 1204), (1194, 1186, 1202), (1205, 1178, 1194), (1205, 1195, 1178), (1187, 1195, 1206), (1187, 1207, 1167), (1208, 1188, 1191), (1209, 1196, 1182), (1198, 1183, 1196), (1210, 1197, 1188), (1197, 1209, 1182), (1211, 1189, 1198), (1212, 1199, 1189), (1213, 1176, 1199), (1213, 1200, 1176), (1214, 1190, 1200), (1214, 1201, 1190), (1201, 1202, 1184), (1193, 1208, 1191), (1167, 1215, 1203), (1192, 1203, 1216), (1192, 1216, 1204), (1204, 1217, 1193), (1194, 1202, 1201), (1205, 1194, 1201), (1218, 1195, 1205), (1218, 1206, 1195), (1187, 1206, 1207), (1167, 1207, 1219), (1208, 1220, 1188), (1221, 1196, 1209), (1222, 1198, 1196), (1220, 1210, 1188), (1220, 1197, 1210), (1197, 1221, 1209), (1198, 1223, 1211), (1224, 1189, 1211), (1224, 1212, 1189), (1212, 1225, 1199), (1215, 1213, 1199), (1226, 1200, 1213), (1226, 1214, 1200), (1226, 1201, 1214), (1193, 1217, 1208), (1167, 1227, 1215), (1203, 1215, 1228), (1203, 1229, 1216), (1216, 1230, 1204), (1204, 1231, 1217), (1218, 1205, 1201), (1232, 1206, 1218), (1207, 1206, 1232), (1219, 1207, 1233), (1167, 1219, 1227), (1208, 1234, 1220), (1221, 1222, 1196), (1222, 1235, 1198), (1220, 1236, 1197), (1197, 1237, 1221), (1198, 1235, 1223), (1237, 1211, 1223), (1238, 1224, 1211), (1239, 1212, 1224), (1215, 1199, 1225), (1240, 1225, 1212), (1241, 1213, 1215), (1226, 1213, 1241), (1241, 1201, 1226), (1217, 1242, 1208), (1243, 1215, 1227), (1215, 1244, 1228), (1203, 1228, 1229), (1216, 1229, 1245), (1216, 1246, 1230), (1230, 1231, 1204), (1231, 1247, 1217), (1232, 1218, 1201), (1207, 1232, 1233), (1219, 1233, 1248), (1248, 1227, 1219), (1220, 1234, 1230), (1208, 1249, 1234), (1237, 1222, 1221), (1223, 1235, 1222), (1230, 1236, 1220), (1250, 1197, 1236), (1197, 1211, 1237), (1223, 1222, 1237), (1238, 1239, 1224), (1238, 1211, 1250), (1251, 1212, 1239), (1215, 1225, 1244), (1240, 1212, 1251), (1240, 1244, 1225), (1241, 1215, 1243), (1243, 1201, 1241), (1217, 1247, 1242), (1208, 1242, 1249), (1227, 1248, 1243), (1252, 1228, 1244), (1229, 1228, 1252), (1229, 1253, 1245), (1216, 1245, 1238), (1216, 1238, 1246), (1246, 1254, 1230), (1231, 1230, 1247), (1233, 1232, 1201), (1233, 1201, 1248), (1230, 1234, 1255), (1255, 1234, 1249), (1230, 1254, 1236), (1250, 1211, 1197), (1236, 1256, 1250), (1238, 1257, 1239), (1238, 1250, 1254), (1239, 1258, 1251), (1252, 1240, 1251), (1252, 1244, 1240), (1248, 1201, 1243), (1255, 1242, 1247), (1255, 1249, 1242), (1229, 1252, 1253), (1253, 1259, 1245), (1238, 1245, 1257), (1246, 1238, 1254), (1247, 1230, 1255), (1254, 1260, 1236), (1250, 1256, 1254), (1261, 1256, 1236), (1239, 1257, 1262), (1251, 1258, 1253), (1239, 1262, 1258), (1252, 1251, 1253), (1253, 1258, 1259), (1245, 1259, 1263), (1257, 1245, 1263), (1254, 1256, 1260), (1236, 1260, 1261), (1260, 1256, 1261), (1257, 1259, 1262), (1259, 1258, 1262), (1257, 1263, 1259), (81, 92, 108), (948, 1011, 911), (826, 779, 718), (718, 825, 824), (824, 915, 1035), (915, 953, 1035), (953, 1015, 1035), (1035, 987, 954), (954, 875, 1035), (875, 826, 1035), (826, 718, 1035), (777, 822, 872), (872, 949, 1059), (949, 1011, 1059), (1059, 1014, 985), (823, 777, 873), (777, 872, 1059), (952, 873, 1059), (1059, 873, 777), (982, 1011, 948), (1011, 949, 911), (197, 173, 172), (173, 126, 172), (172, 109, 127), (127, 171, 195), (195, 198, 127), (198, 219, 127), (219, 247, 280), (280, 220, 197), (197, 172, 127), (219, 280, 127), (66, 41, 28), (40, 53, 65), (66, 28, 40), (13, 34, 47), (35, 14, 13), (43, 42, 68), (68, 94, 110), (110, 151, 68), (151, 174, 68), (68, 174, 128), (174, 152, 128), (128, 95, 70), (70, 55, 68), (55, 43, 68), (62, 36, 25), (49, 61, 78), (62, 25, 49), (82, 93, 109), (93, 127, 109), (108, 67, 54), (81, 80, 92), (108, 54, 81)])
me_shuttle.use_remesh_fix_poles = True
me_shuttle.use_remesh_preserve_attributes = False
me_shuttle.use_mirror_vertex_groups = False
me_shuttle.update()
me_shuttle_001 = bpy.data.meshes.new('Shuttle.001')
me_shuttle_001.from_pydata([(6.668, 0.33, 1.193), (6.528, -0.1905, 1.193), (6.668, -0.33, 1.193), (6.858, 0.381, 1.193), (6.528, 0.1905, 1.193), (6.477, 1.835e-16, 1.193), (6.858, -0.381, 1.193), (7.049, -0.33, 1.193), (7.049, 0.33, 1.193), (7.366, 1.27, 1.193), (6.35, -1.27, 1.193), (7.188, -0.1905, 1.193), (7.188, 0.1905, 1.193), (6.35, 1.27, 1.193), (7.366, -1.27, 1.193), (7.239, 1.835e-16, 1.193), (6.35, 1.27, 0.9896), (6.35, -1.27, 0.9896), (7.366, 1.27, 0.9896), (7.366, -1.27, 0.9896), (6.858, 1.143, 0.9896), (6.604, 0.889, 0.9896), (6.858, -1.143, 0.9896), (7.112, 0.889, 0.9896), (6.985, 1.109, 0.9896), (6.731, 1.109, 0.9896), (6.638, 1.016, 0.9896), (6.638, 0.762, 0.9896), (6.731, -1.109, 0.9896), (6.985, -1.109, 0.9896), (7.078, 1.016, 0.9896), (7.078, 0.762, 0.9896), (6.985, 1.109, 0.9515), (6.731, 1.109, 0.9515), (6.604, 0.889, 0.9515), (6.638, 0.762, 0.9515), (6.731, 0.669, 0.9896), (6.638, -1.016, 0.9896), (6.858, -1.143, 0.9515), (6.985, -1.109, 0.9515), (7.078, -1.016, 0.9896), (7.078, 1.016, 0.9515), (6.985, 0.669, 0.9896), (7.078, 0.762, 0.9515), (6.858, 1.143, 0.9515), (6.638, 1.016, 0.9515), (6.731, 0.669, 0.9515), (6.858, 0.635, 0.9896), (6.604, -0.889, 0.9896), (6.731, -1.109, 0.9515), (7.112, -0.889, 0.9896), (7.112, 0.889, 0.9515), (6.985, 0.669, 0.9515), (7.408, 1.206, 0.9515), (6.308, 1.206, 0.9515), (6.223, 0.889, 0.9515), (6.308, 0.5715, 0.9515), (6.858, 0.635, 0.9515), (6.638, -0.762, 0.9896), (6.638, -1.016, 0.9515), (7.408, -1.206, 0.9515), (6.308, -1.206, 0.9515), (7.078, -1.016, 0.9515), (7.112, -0.889, 0.9515), (7.078, -0.762, 0.9896), (7.493, 0.889, 0.9515), (7.408, 0.5715, 0.9515), (6.731, -0.669, 0.9896), (6.638, -0.762, 0.9515), (6.604, -0.889, 0.9515), (7.078, -0.762, 0.9515), (6.985, -0.669, 0.9896), (7.175, 1.439, 0.9515), (7.408, 1.206, 0.8372), (6.223, 0.889, 0.8372), (6.308, 0.5715, 0.8372), (6.858, -0.635, 0.9896), (7.493, -0.889, 0.9515), (6.54, -1.439, 0.9515), (7.493, 0.889, 0.8372), (6.54, 1.439, 0.9515), (7.175, 1.439, 0.8372), (6.308, 1.206, 0.8372), (6.54, 0.3391, 0.9515), (6.858, -0.635, 0.9515), (6.731, -0.669, 0.9515), (6.223, -0.889, 0.9515), (7.493, -0.889, 0.8372), (7.175, -1.439, 0.9515), (6.308, -1.206, 0.8372), (6.985, -0.669, 0.9515), (7.408, 0.5715, 0.8372), (6.858, 1.524, 0.9515), (6.54, 1.439, 0.8372), (7.125, 1.351, 0.7356), (7.32, 1.156, 0.7356), (6.396, 1.156, 0.7356), (6.325, 0.889, 0.7356), (6.54, 0.3391, 0.8372), (7.175, 0.3391, 0.9515), (7.408, -1.206, 0.8372), (7.408, -0.5715, 0.8372), (6.858, -1.524, 0.9515), (7.175, -1.439, 0.8372), (6.54, -1.439, 0.8372), (7.408, -0.5715, 0.9515), (7.175, 0.3391, 0.8372), (7.32, 0.6223, 0.7356), (6.858, 1.524, 0.8372), (6.858, 1.422, 0.7356), (7.391, 0.889, 0.7356), (6.591, 1.351, 0.7356), (6.396, 0.6223, 0.7356), (6.858, 0.254, 0.8372), (6.858, 0.254, 0.9515), (6.308, -0.5715, 0.9515), (6.223, -0.889, 0.8372), (7.391, -0.889, 0.7356), (7.32, -0.6223, 0.7356), (6.858, -1.524, 0.8372), (6.396, -1.156, 0.7356), (7.125, 0.4271, 0.7356), (6.591, 0.4271, 0.7356), (6.858, 0.3556, 0.7356), (7.125, -1.351, 0.7356), (7.32, -1.156, 0.7356), (7.125, -0.4271, 0.7356), (7.175, -0.3391, 0.9515), (6.858, -1.422, 0.7356), (6.591, -1.351, 0.7356), (6.308, -0.5715, 0.8372), (6.325, -0.889, 0.7356), (7.175, -0.3391, 0.8372), (6.54, -0.3391, 0.9515), (6.858, -0.3556, 0.7356), (6.858, -0.254, 0.8372), (6.858, -0.254, 0.9515), (6.54, -0.3391, 0.8372), (6.396, -0.6223, 0.7356), (6.591, -0.4271, 0.7356)], [], [(9, 4, 0), (9, 0, 3), (2, 1, 10), (1, 5, 10), (6, 2, 10), (9, 3, 8), (9, 13, 4), (4, 13, 5), (5, 13, 10), (14, 6, 10), (14, 7, 6), (14, 11, 7), (9, 8, 12), (6, 11, 3), (17, 13, 16), (19, 10, 17), (14, 18, 9), (14, 15, 11), (9, 12, 15), (95, 94, 81), (100, 125, 117), (96, 82, 93), (9, 15, 14), (44, 24, 32), (18, 20, 16), (21, 17, 16), (19, 17, 22), (130, 115, 133), (19, 23, 18), (18, 24, 20), (20, 25, 16), (26, 21, 16), (27, 17, 21), (22, 17, 28), (19, 22, 29), (18, 23, 30), (19, 31, 23), (18, 30, 24), (44, 25, 20), (34, 26, 45), (25, 26, 16), (35, 21, 34), (49, 22, 28), (36, 17, 27), (28, 17, 37), (38, 29, 22), (51, 30, 23), (19, 29, 40), (51, 31, 43), (19, 42, 31), (41, 24, 30), (26, 33, 45), (121, 107, 91), (126, 132, 101), (36, 35, 46), (113, 106, 99), (97, 112, 75), (132, 127, 105), (49, 37, 59), (119, 102, 78), (47, 17, 36), (37, 17, 48), (62, 29, 39), (139, 137, 135), (116, 86, 115), (43, 42, 52), (19, 40, 50), (129, 128, 119), (122, 98, 75), (19, 47, 42), (47, 46, 57), (103, 88, 102), (63, 62, 60), (53, 44, 32), (44, 54, 33), (33, 55, 45), (45, 55, 34), (69, 61, 59), (46, 35, 56), (59, 48, 69), (139, 138, 130), (47, 58, 17), (58, 48, 17), (62, 50, 40), (110, 79, 91), (60, 39, 38), (38, 49, 61), (110, 95, 73), (57, 42, 47), (19, 50, 64), (65, 41, 51), (65, 32, 41), (69, 58, 68), (19, 64, 47), (66, 43, 52), (34, 56, 35), (53, 54, 44), (65, 53, 32), (33, 54, 55), (5, 1, 3), (57, 46, 56), (114, 83, 98), (47, 67, 58), (50, 70, 64), (104, 89, 120), (49, 59, 61), (60, 62, 39), (60, 38, 61), (128, 124, 103), (79, 53, 65), (93, 80, 92), (64, 71, 47), (1, 2, 6), (66, 52, 57), (53, 72, 54), (74, 54, 82), (75, 55, 74), (68, 67, 85), (66, 57, 56), (76, 67, 47), (90, 64, 70), (122, 123, 113), (3, 0, 4), (66, 51, 43), (60, 61, 78), (6, 7, 11), (77, 70, 63), (91, 65, 66), (71, 76, 47), (73, 72, 53), (72, 80, 54), (98, 56, 75), (125, 100, 103), (99, 106, 91), (100, 60, 88), (77, 87, 101), (85, 76, 84), (66, 56, 83), (100, 77, 60), (130, 138, 131), (68, 86, 69), (4, 5, 3), (104, 61, 89), (60, 78, 88), (84, 71, 90), (77, 90, 70), (131, 120, 89), (82, 80, 93), (117, 118, 101), (72, 92, 80), (108, 72, 81), (89, 86, 116), (125, 103, 124), (117, 101, 87), (100, 87, 77), (131, 89, 116), (130, 131, 116), (89, 61, 86), (66, 83, 99), (104, 78, 61), (108, 92, 72), (85, 86, 68), (77, 101, 105), (82, 54, 80), (100, 88, 103), (88, 78, 102), (99, 91, 66), (84, 76, 71), (77, 105, 90), (93, 92, 108), (122, 113, 98), (114, 98, 113), (90, 71, 64), (85, 67, 76), (128, 103, 119), (1, 6, 3), (51, 23, 31), (104, 120, 129), (34, 21, 26), (47, 36, 46), (44, 20, 24), (139, 130, 137), (103, 102, 119), (99, 83, 114), (66, 65, 51), (105, 84, 90), (84, 115, 85), (85, 115, 86), (98, 83, 56), (91, 79, 65), (110, 73, 79), (110, 91, 107), (73, 81, 72), (119, 78, 104), (113, 99, 114), (75, 56, 55), (122, 75, 112), (63, 60, 77), (11, 15, 3), (38, 39, 29), (129, 119, 104), (59, 37, 48), (95, 109, 94), (110, 109, 95), (109, 97, 96), (109, 96, 111), (109, 112, 97), (62, 40, 29), (68, 58, 67), (139, 135, 134), (116, 115, 130), (105, 115, 84), (132, 105, 101), (97, 75, 74), (126, 101, 118), (51, 41, 30), (41, 32, 24), (121, 91, 106), (130, 133, 137), (74, 55, 54), (96, 93, 111), (43, 31, 42), (100, 117, 87), (107, 121, 109), (110, 107, 109), (19, 14, 10), (109, 122, 112), (49, 38, 22), (79, 73, 53), (26, 25, 33), (105, 127, 115), (50, 63, 70), (44, 33, 25), (69, 86, 61), (12, 8, 3), (117, 124, 118), (117, 125, 124), (15, 12, 3), (118, 124, 126), (34, 55, 56), (95, 81, 73), (124, 129, 120), (17, 10, 13), (121, 123, 109), (123, 122, 109), (127, 133, 115), (136, 132, 135), (111, 108, 109), (124, 120, 131), (124, 128, 129), (123, 106, 113), (124, 134, 126), (137, 136, 135), (127, 136, 133), (69, 48, 58), (14, 19, 18), (124, 131, 138), (36, 27, 35), (124, 139, 134), (57, 52, 42), (109, 81, 94), (62, 63, 50), (135, 126, 134), (124, 138, 139), (97, 82, 96), (35, 27, 21), (49, 28, 37), (18, 13, 9), (136, 127, 132), (111, 93, 108), (123, 121, 106), (137, 133, 136), (109, 108, 81), (135, 132, 126), (97, 74, 82), (18, 16, 13)])
me_shuttle_001.polygons.foreach_set('use_smooth', [1, 1, 1, 1, 1, 1, 1, 1, 1, 1, 1, 1, 1, 1, 1, 1, 1, 1, 1, 1, 1, 1, 1, 1, 1, 1, 1, 1, 1, 1, 1, 1, 1, 1, 1, 1, 1, 1, 1, 1, 1, 1, 1, 1, 1, 1, 1, 1, 1, 1, 1, 1, 1, 1, 1, 1, 1, 1, 1, 1, 1, 1, 1, 1, 1, 1, 1, 1, 1, 1, 1, 1, 1, 1, 1, 1, 1, 1, 1, 1, 1, 1, 1, 1, 1, 1, 1, 1, 1, 1, 1, 1, 1, 1, 1, 1, 1, 1, 1, 1, 1, 1, 1, 1, 1, 1, 1, 1, 1, 1, 1, 1, 1, 1, 1, 1, 1, 1, 1, 1, 1, 1, 1, 1, 1, 1, 1, 1, 1, 1, 1, 1, 1, 1, 1, 1, 1, 1, 1, 1, 1, 1, 1, 1, 1, 1, 1, 1, 1, 1, 1, 1, 1, 1, 1, 1, 1, 1, 1, 1, 1, 1, 1, 1, 1, 1, 1, 1, 1, 1, 1, 1, 1, 1, 1, 1, 1, 1, 1, 1, 1, 1, 1, 1, 1, 1, 1, 1, 1, 1, 1, 1, 1, 1, 1, 1, 1, 1, 1, 1, 1, 1, 1, 1, 1, 1, 1, 1, 1, 1, 1, 1, 1, 1, 1, 1, 1, 1, 1, 1, 1, 1, 1, 1, 1, 1, 1, 1, 1, 1, 1, 1, 1, 1, 1, 1, 1, 1, 1, 1, 1, 1, 1, 1, 1, 1, 1, 1, 1, 1, 1, 1, 1, 0, 1, 1, 1, 1, 1, 1, 1, 1, 1, 1, 1, 1, 1, 1, 1, 1, 1, 1, 1, 1, 1, 1])
me_shuttle_001.use_remesh_fix_poles = True
me_shuttle_001.use_remesh_preserve_attributes = False
me_shuttle_001.use_mirror_vertex_groups = False
me_shuttle_001.update()

# ---- objects
ob_light = bpy.data.objects.new('Light', light_light)
ob_camera = bpy.data.objects.new('Camera', cam_camera)
ob_shuttle = bpy.data.objects.new('Shuttle', me_shuttle)
ob_shuttle_001 = bpy.data.objects.new('Shuttle.001', me_shuttle_001)

# ---- transforms, parenting, visibility, modifiers, constraints
ob_light.location = (4.076, 1.005, 5.904)
ob_light.rotation_euler = (0.6503, 0.05522, 1.866)
ob_light.lock_rotations_4d = False
ob_light.empty_display_type = 'ARROWS'
ob_light.color = (0.0, 0.0, 0.0, 0.0)
ob_light.lineart.crease_threshold = 0.0
ob_camera.location = (7.359, -6.926, 4.958)
ob_camera.rotation_euler = (1.109, 0.0, 0.8149)
ob_camera.lock_rotations_4d = False
ob_camera.empty_display_type = 'ARROWS'
ob_camera.color = (0.0, 0.0, 0.0, 0.0)
ob_camera.display_type = 'WIRE'
ob_camera.lineart.crease_threshold = 0.0
ob_shuttle.location = (0.0, 0.0, 0.0)
ob_shuttle.lineart.crease_threshold = 0.0
ob_shuttle_001.location = (0.0, 0.0, 0.0)
ob_shuttle_001.lineart.crease_threshold = 0.0

# ---- collection membership
col_collection.objects.link(ob_light)
col_collection.objects.link(ob_camera)
col_collection.objects.link(ob_shuttle)
col_collection.objects.link(ob_shuttle_001)

# ---- scene / render settings (as saved in the file)
scene.camera = ob_camera
scene.frame_start = 1; scene.frame_end = 250; scene.frame_set(1)
scene.render.engine = 'BLENDER_EEVEE_NEXT'
scene.cycles.use_denoising = False
scene.cycles.samples = 128
scene.cycles.sampling_pattern = 'TABULATED_SOBOL'
scene.cycles.use_adaptive_sampling = False
scene.cycles.use_light_tree = False
scene.view_settings.view_transform = 'Filmic'
bpy.context.view_layer.update()
